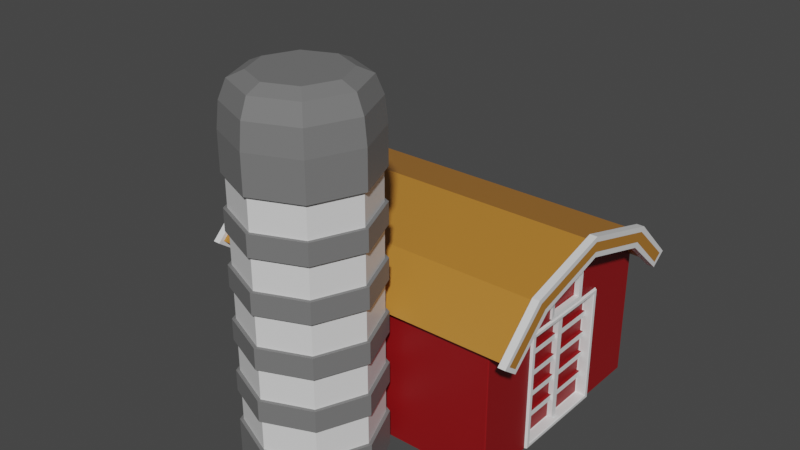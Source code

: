 # Source: A_Granary_model.blend  (saved by Blender 3.0.42; exported with 4.5.12 LTS)
import bpy
from mathutils import Matrix  # noqa: F401  (used for matrix-valued properties, if any)

bpy.ops.wm.read_factory_settings(use_empty=True)
scene = bpy.context.scene
scene.name = 'Scene'

# ---- collections
col_collection = bpy.data.collections.new('Collection'); scene.collection.children.link(col_collection)

# ---- materials (node trees are filled in below, after node groups)
mat_granary_red = bpy.data.materials.new('Granary Red')
mat_granary_red.use_transparent_shadow = False
mat_granary_white = bpy.data.materials.new('Granary White')
mat_granary_white.alpha_threshold = 0.0
mat_granary_white.use_transparent_shadow = False
mat_granary_white.line_color = (0.0, 0.0, 0.0, 1.0)
mat_granary_roof = bpy.data.materials.new('Granary Roof')
mat_granary_roof.alpha_threshold = 0.0
mat_granary_roof.use_transparent_shadow = False
mat_granary_roof.line_color = (0.0, 0.0, 0.0, 1.0)
mat_granary_grey = bpy.data.materials.new('Granary Grey')
mat_granary_grey.use_transparent_shadow = False

# ---- material node trees
mat_granary_red.use_nodes = True; mat_granary_red.node_tree.nodes.clear()
_N = mat_granary_red.node_tree.nodes; _L = mat_granary_red.node_tree.links
n0 = _N.new('ShaderNodeBsdfPrincipled'); n0.name = 'Principled BSDF'; n0.location = (10, 300)
n0.distribution = 'GGX'
n0.subsurface_method = 'RANDOM_WALK_SKIN'
n0.inputs[0].default_value = (0.2641, 0.00413, 0.006215, 1.0)
n0.inputs[3].default_value = 1.45
n0.inputs[27].default_value = (0.0, 0.0, 0.0, 1.0)
n0.inputs[28].default_value = 1.0
n1 = _N.new('ShaderNodeOutputMaterial'); n1.name = 'Material Output'; n1.location = (300, 300)
_L.new(n0.outputs[0], n1.inputs[0])
n1.is_active_output = True
mat_granary_white.use_nodes = True; mat_granary_white.node_tree.nodes.clear()
_N = mat_granary_white.node_tree.nodes; _L = mat_granary_white.node_tree.links
n0 = _N.new('ShaderNodeOutputMaterial'); n0.name = 'Material Output'; n0.location = (300, 300)
n1 = _N.new('ShaderNodeBsdfPrincipled'); n1.name = 'Principled BSDF'; n1.location = (10, 300)
n1.distribution = 'GGX'
n1.subsurface_method = 'RANDOM_WALK_SKIN'
n1.inputs[2].default_value = 0.4
n1.inputs[3].default_value = 1.45
n1.inputs[27].default_value = (0.0, 0.0, 0.0, 1.0)
n1.inputs[28].default_value = 1.0
_L.new(n1.outputs[0], n0.inputs[0])
n0.is_active_output = True
mat_granary_roof.use_nodes = True; mat_granary_roof.node_tree.nodes.clear()
_N = mat_granary_roof.node_tree.nodes; _L = mat_granary_roof.node_tree.links
n0 = _N.new('ShaderNodeOutputMaterial'); n0.name = 'Material Output'; n0.location = (300, 300)
n1 = _N.new('ShaderNodeBsdfPrincipled'); n1.name = 'Principled BSDF'; n1.location = (10, 300)
n1.distribution = 'GGX'
n1.subsurface_method = 'RANDOM_WALK_SKIN'
n1.inputs[0].default_value = (0.4641, 0.1936, 0.02979, 1.0)
n1.inputs[2].default_value = 0.4
n1.inputs[3].default_value = 1.45
n1.inputs[27].default_value = (0.0, 0.0, 0.0, 1.0)
n1.inputs[28].default_value = 1.0
_L.new(n1.outputs[0], n0.inputs[0])
n0.is_active_output = True
mat_granary_grey.use_nodes = True; mat_granary_grey.node_tree.nodes.clear()
_N = mat_granary_grey.node_tree.nodes; _L = mat_granary_grey.node_tree.links
n0 = _N.new('ShaderNodeBsdfPrincipled'); n0.name = 'Principled BSDF'; n0.location = (10, 300)
n0.distribution = 'GGX'
n0.subsurface_method = 'RANDOM_WALK_SKIN'
n0.inputs[0].default_value = (0.1788, 0.1788, 0.1788, 1.0)
n0.inputs[3].default_value = 1.45
n0.inputs[27].default_value = (0.0, 0.0, 0.0, 1.0)
n0.inputs[28].default_value = 1.0
n1 = _N.new('ShaderNodeOutputMaterial'); n1.name = 'Material Output'; n1.location = (300, 300)
_L.new(n0.outputs[0], n1.inputs[0])
n1.is_active_output = True

# ---- world
world_world = bpy.data.worlds.new('World'); scene.world = world_world
world_world.use_nodes = True; world_world.node_tree.nodes.clear()
_N = world_world.node_tree.nodes; _L = world_world.node_tree.links
n0 = _N.new('ShaderNodeOutputWorld'); n0.name = 'World Output'; n0.location = (300, 300)
n1 = _N.new('ShaderNodeBackground'); n1.name = 'Background'; n1.location = (10, 300)
n1.inputs[0].default_value = (0.05088, 0.05088, 0.05088, 1.0)
_L.new(n1.outputs[0], n0.inputs[0])
n0.is_active_output = True
world_world.color = (0.05088, 0.05088, 0.05088)
world_world.use_sun_shadow = False
world_world.sun_shadow_jitter_overblur = 0.0

# ---- meshes
me_cube_001 = bpy.data.meshes.new('Cube.001')
me_cube_001.from_pydata([(-1.0, 0.4527, 0.8664), (-1.0, -0.4527, 0.8664), (0.1277, 0.9461, 0.5157), (-0.1277, 0.9461, 0.5157), (0.0, 1.0, 0.001442), (-1.0, -0.9943, 0.8664), (-0.9943, -1.0, 0.8664), (-1.0, -0.9943, 0.9978), (-0.9943, -1.0, 0.9943), (-0.9943, -0.9962, 1.004), (-0.9943, 1.0, 0.8664), (-1.0, 0.9943, 0.8664), (-1.0, 0.9943, 0.9978), (-0.9943, 0.9962, 1.004), (-0.9943, 1.0, 0.9943), (0.9943, -1.0, 0.8664), (1.0, -0.9943, 0.8664), (1.0, -0.9943, 0.9978), (0.9943, -0.9962, 1.004), (0.9943, -1.0, 0.9943), (1.0, 0.9943, 0.8664), (0.9943, 1.0, 0.8664), (0.9943, 0.9962, 1.004), (1.0, 0.9943, 0.9978), (0.9943, 1.0, 0.9943), (0.9943, 0.005365, 1.61), (0.9943, -0.005365, 1.61), (1.0, -2.328e-10, 1.606), (-0.9943, -0.005365, 1.61), (-0.9943, 0.005365, 1.61), (-1.0, 2.328e-10, 1.606), (-1.0, -0.6502, 1.386), (-0.9943, -0.6534, 1.391), (-1.0, 0.6502, 1.386), (-0.9943, 0.6534, 1.391), (1.0, 0.6502, 1.386), (0.9943, 0.6534, 1.391), (1.0, -0.6502, 1.386), (0.9943, -0.6534, 1.391), (1.0, 0.9943, -0.39), (0.9943, 0.9943, -0.3957), (0.9943, 1.0, -0.39), (-0.9943, 1.0, -0.39), (-0.9943, 0.9943, -0.3957), (-1.0, 0.9943, -0.39), (-0.9943, -0.9943, -0.3957), (-0.9943, -1.0, -0.39), (-1.0, -0.9943, -0.39), (0.9943, -0.9943, -0.3957), (1.0, -0.9943, -0.39), (0.9943, -1.0, -0.39), (1.0, -0.4057, 0.825), (1.0, -0.4113, 0.8194), (1.0, 0.4113, 0.8194), (1.0, 0.4057, 0.825), (-1.0, 0.4527, -0.39), (-0.9943, 0.4527, -0.3957), (-0.9943, -0.4527, -0.3957), (-1.0, -0.4527, -0.39), (1.0, -0.4113, -0.3486), (1.0, -0.4057, -0.3543), (1.0, 0.4057, -0.3543), (1.0, 0.4113, -0.3486), (1.006, 0.4471, 0.8664), (1.006, 0.4527, 0.8608), (1.0, 0.4584, 0.8721), (1.006, -0.4471, 0.8664), (1.0, -0.4584, 0.8721), (1.006, -0.4527, 0.8608), (1.006, -0.4527, -0.39), (1.0, -0.4584, -0.39), (0.9943, -0.4471, -0.3957), (1.006, 0.4527, -0.39), (0.9943, 0.4471, -0.3957), (1.0, 0.4584, -0.39), (0.9473, 0.4057, 0.825), (0.9417, 0.4057, 0.8194), (0.9473, 0.4113, 0.8194), (0.9473, -0.4057, 0.825), (0.9473, -0.4113, 0.8194), (0.9417, -0.4057, 0.8194), (0.9473, -0.4113, -0.3486), (0.9473, -0.4057, -0.3543), (0.9417, -0.4057, -0.3486), (0.9473, 0.4057, -0.3543), (0.9473, 0.4113, -0.3486), (0.9417, 0.4057, -0.3486), (1.01, 0.4527, 0.8608), (1.01, 0.4471, 0.8664), (1.015, 0.4471, 0.8608), (1.01, -0.4527, 0.8608), (1.015, -0.4471, 0.8608), (1.01, -0.4471, 0.8664), (1.01, -0.4471, -0.3957), (1.015, -0.4471, -0.39), (1.01, -0.4527, -0.39), (1.01, 0.4527, -0.39), (1.015, 0.4471, -0.39), (1.01, 0.4471, -0.3957), (1.01, 0.4057, 0.825), (1.01, 0.4113, 0.8194), (1.015, 0.417, 0.8307), (1.01, -0.4057, 0.825), (1.015, -0.417, 0.8307), (1.01, -0.4113, 0.8194), (1.01, -0.4113, -0.3486), (1.015, -0.417, -0.36), (1.01, -0.4057, -0.3543), (1.01, 0.4057, -0.3543), (1.015, 0.417, -0.36), (1.01, 0.4113, -0.3486), (0.0, 1.0, -0.39), (0.0, 0.9943, -0.3957), (1.0, 0.9943, 0.001442), (0.9943, 1.0, 0.001442), (0.9943, 1.0, 0.4693), (1.0, 0.9943, 0.4693), (-1.0, 0.9943, 0.4693), (-0.9943, 1.0, 0.4693), (-0.9943, 1.0, 0.001442), (-1.0, 0.9943, 0.001442), (-0.2994, 1.006, 0.06476), (-0.2938, 1.006, 0.07043), (-0.2872, 1.0, 0.06335), (-0.7006, 1.006, 0.06476), (-0.7128, 1.0, 0.06335), (-0.7062, 1.006, 0.07043), (-0.7062, 1.006, 0.4003), (-0.7128, 1.0, 0.4074), (-0.7006, 1.006, 0.4059), (-0.2938, 1.006, 0.4003), (-0.2994, 1.006, 0.4059), (-0.2872, 1.0, 0.4074), (0.7006, 1.006, 0.06476), (0.7062, 1.006, 0.07043), (0.7128, 1.0, 0.06335), (0.2994, 1.006, 0.06476), (0.2872, 1.0, 0.06335), (0.2938, 1.006, 0.07043), (0.2938, 1.006, 0.4003), (0.2872, 1.0, 0.4074), (0.2994, 1.006, 0.4059), (0.7062, 1.006, 0.4003), (0.7006, 1.006, 0.4059), (0.7128, 1.0, 0.4074), (-0.3253, 1.0, 0.09066), (-0.3197, 1.0, 0.09633), (-0.6803, 1.0, 0.09633), (-0.6747, 1.0, 0.09066), (-0.6803, 1.0, 0.3744), (-0.6747, 1.0, 0.38), (-0.3253, 1.0, 0.38), (-0.3197, 1.0, 0.3744), (0.6747, 1.0, 0.09066), (0.6803, 1.0, 0.09633), (0.3197, 1.0, 0.09633), (0.3253, 1.0, 0.09066), (0.3197, 1.0, 0.3744), (0.3253, 1.0, 0.38), (0.6747, 1.0, 0.38), (0.6803, 1.0, 0.3744), (-0.3253, 0.978, 0.09066), (-0.3253, 0.9724, 0.09633), (-0.3197, 0.978, 0.09633), (-0.6747, 0.978, 0.09066), (-0.6803, 0.978, 0.09633), (-0.6747, 0.9724, 0.09633), (-0.3197, 0.978, 0.3744), (-0.3253, 0.9724, 0.3744), (-0.3253, 0.978, 0.38), (-0.6803, 0.978, 0.3744), (-0.6747, 0.978, 0.38), (-0.6747, 0.9724, 0.3744), (0.6747, 0.978, 0.09066), (0.6747, 0.9724, 0.09633), (0.6803, 0.978, 0.09633), (0.3253, 0.978, 0.09066), (0.3197, 0.978, 0.09633), (0.3253, 0.9724, 0.09633), (0.6803, 0.978, 0.3744), (0.6747, 0.9724, 0.3744), (0.6747, 0.978, 0.38), (0.3197, 0.978, 0.3744), (0.3253, 0.978, 0.38), (0.3253, 0.9724, 0.3744), (-0.2938, 1.006, 0.07043), (-0.2994, 1.006, 0.06476), (-0.2994, 1.011, 0.07043), (-0.7006, 1.006, 0.06476), (-0.7062, 1.006, 0.07043), (-0.7006, 1.011, 0.07043), (-0.2994, 1.006, 0.4059), (-0.2938, 1.006, 0.4003), (-0.2994, 1.011, 0.4003), (-0.7062, 1.006, 0.4003), (-0.7006, 1.006, 0.4059), (-0.7006, 1.011, 0.4003), (0.7062, 1.006, 0.07043), (0.7006, 1.006, 0.06476), (0.7006, 1.011, 0.07043), (0.2994, 1.006, 0.06476), (0.2938, 1.006, 0.07043), (0.2994, 1.011, 0.07043), (0.7006, 1.006, 0.4059), (0.7062, 1.006, 0.4003), (0.7006, 1.011, 0.4003), (0.2938, 1.006, 0.4003), (0.2994, 1.006, 0.4059), (0.2994, 1.011, 0.4003), (-0.3197, 1.006, 0.09633), (-0.314, 1.011, 0.085), (-0.3253, 1.006, 0.09066), (-0.6803, 1.006, 0.09633), (-0.6747, 1.006, 0.09066), (-0.686, 1.011, 0.085), (-0.3197, 1.006, 0.3744), (-0.3253, 1.006, 0.38), (-0.314, 1.011, 0.3857), (-0.6803, 1.006, 0.3744), (-0.686, 1.011, 0.3857), (-0.6747, 1.006, 0.38), (0.6803, 1.006, 0.09633), (0.686, 1.011, 0.085), (0.6747, 1.006, 0.09066), (0.3197, 1.006, 0.09633), (0.3253, 1.006, 0.09066), (0.314, 1.011, 0.085), (0.6803, 1.006, 0.3744), (0.6747, 1.006, 0.38), (0.686, 1.011, 0.3857), (0.3197, 1.006, 0.3744), (0.314, 1.011, 0.3857), (0.3253, 1.006, 0.38), (0.9789, 0.02739, -0.3486), (0.9789, -0.02739, -0.3486), (0.9417, -0.02739, 0.8194), (0.9417, 0.02739, 0.8194), (0.9417, 0.02739, -0.3486), (0.9417, -0.02739, -0.3486), (0.9789, 0.02739, 0.8194), (0.9789, -0.02739, 0.8194), (0.1667, 1.0, 0.8664), (-0.1667, 1.0, 0.8664), (-0.1667, 1.0, 0.4693), (0.1667, 1.0, 0.4693), (0.1629, 1.0, 0.4342), (0.0, 1.0, 0.3026), (-0.1629, 1.0, 0.4342), (-0.1277, 0.9461, 0.82), (0.1277, 0.9461, 0.82), (0.1384, 0.9954, 0.8327), (0.1384, 0.9507, 0.8327), (-0.1384, 0.9507, 0.503), (-0.1384, 0.9954, 0.503), (0.1384, 0.9954, 0.503), (0.1384, 0.9507, 0.503), (-0.1384, 0.9507, 0.8327), (-0.1384, 0.9954, 0.8327), (0.9417, -0.4057, -0.1451), (0.9417, -0.4057, -0.08497), (0.9417, -0.4057, 0.08848), (0.9417, -0.4057, 0.1486), (0.9417, -0.4057, 0.3221), (0.9417, -0.4057, 0.3822), (0.9417, -0.4057, 0.5557), (0.9417, -0.4057, 0.6158), (0.9417, 0.4057, 0.6158), (0.9417, 0.4057, 0.5557), (0.9417, 0.4057, 0.3822), (0.9417, 0.4057, 0.3221), (0.9417, 0.4057, 0.1486), (0.9417, 0.4057, 0.08848), (0.9417, 0.4057, -0.08497), (0.9417, 0.4057, -0.1451), (0.9417, 0.02739, -0.1451), (0.9417, 0.02739, -0.08497), (0.9417, 0.02739, 0.08848), (0.9417, 0.02739, 0.1486), (0.9417, 0.02739, 0.3221), (0.9417, 0.02739, 0.3822), (0.9417, 0.02739, 0.5557), (0.9417, 0.02739, 0.6158), (0.9417, -0.02739, 0.6158), (0.9417, -0.02739, 0.5557), (0.9417, -0.02739, 0.3822), (0.9417, -0.02739, 0.3221), (0.9417, -0.02739, 0.1486), (0.9417, -0.02739, 0.08848), (0.9417, -0.02739, -0.08497), (0.9417, -0.02739, -0.1451), (0.9631, 0.02739, 0.6158), (0.9631, 0.02739, 0.5557), (0.9631, 0.4057, 0.5557), (0.9631, 0.4057, 0.6158), (0.9631, 0.02739, 0.3822), (0.9631, 0.02739, 0.3221), (0.9631, 0.4057, 0.3221), (0.9631, 0.4057, 0.3822), (0.9631, 0.02739, 0.1486), (0.9631, 0.02739, 0.08848), (0.9631, 0.4057, 0.08848), (0.9631, 0.4057, 0.1486), (0.9631, 0.02739, -0.08497), (0.9631, 0.02739, -0.1451), (0.9631, 0.4057, -0.1451), (0.9631, 0.4057, -0.08497), (0.9631, -0.4057, 0.6158), (0.9631, -0.4057, 0.5557), (0.9631, -0.02739, 0.5557), (0.9631, -0.02739, 0.6158), (0.9631, -0.4057, 0.3822), (0.9631, -0.4057, 0.3221), (0.9631, -0.02739, 0.3221), (0.9631, -0.02739, 0.3822), (0.9631, -0.4057, 0.1486), (0.9631, -0.4057, 0.08848), (0.9631, -0.02739, 0.08848), (0.9631, -0.02739, 0.1486), (0.9631, -0.4057, -0.08497), (0.9631, -0.4057, -0.1451), (0.9631, -0.02739, -0.1451), (0.9631, -0.02739, -0.08497), (0.9742, -0.1617, 0.9431), (0.9742, 0.1595, 0.9431), (1.017, -0.2107, 1.294), (1.017, 0.2086, 1.294), (1.017, 0.2086, 0.8966), (1.017, -0.2107, 0.8966), (0.9742, 0.1595, 1.247), (0.9742, -0.1617, 1.247), (1.013, -0.1752, 1.26), (0.9778, -0.1752, 1.26), (0.9778, 0.173, 0.9303), (1.013, 0.173, 0.9303), (1.013, -0.1752, 0.9303), (0.9778, -0.1752, 0.9303), (0.9778, 0.173, 1.26), (1.013, 0.173, 1.26), (1.0, 0.2036, 0.9024), (1.0, 0.2036, 0.9227), (1.0, 0.2003, 1.272), (1.0, -7.713e-11, 1.288), (1.0, -0.2003, 1.272), (1.0, -0.2036, 0.9227), (1.0, -0.2036, 0.9024), (1.0, -0.152, 0.9072), (1.0, 0.152, 0.9072), (0.9977, -0.2107, 1.294), (0.9977, 0.2086, 1.294), (0.9977, 0.2086, 0.8966), (0.9977, -0.2107, 0.8966), (1.179, 1.075, 1.033), (1.179, -1.075, 1.033), (-1.179, 1.075, 1.033), (-1.179, -1.075, 1.033), (1.179, 2.98e-08, 1.678), (-1.179, 2.98e-08, 1.678), (-1.179, -0.7087, 1.44), (-1.179, 0.7087, 1.44), (1.179, 0.7087, 1.44), (1.179, -0.7087, 1.44), (1.179, 1.0, 0.9662), (1.179, -1.0, 0.9662), (-1.179, 1.0, 0.9662), (-1.179, -1.0, 0.9662), (1.179, 2.98e-08, 1.578), (-1.179, 2.98e-08, 1.578), (-1.179, -0.6534, 1.357), (-1.179, 0.6534, 1.357), (1.179, 0.6534, 1.357), (1.179, -0.6534, 1.357), (-1.179, 2.98e-08, 1.732), (-1.179, 0.738, 1.485), (-1.179, 1.128, 1.03), (1.179, 2.98e-08, 1.732), (-1.179, -0.738, 1.485), (-1.179, -1.128, 1.03), (1.179, -0.738, 1.485), (1.179, -1.128, 1.03), (1.179, 1.128, 1.03), (1.179, 0.738, 1.485), (-1.128, 2.98e-08, 1.678), (1.128, 2.98e-08, 1.678), (-1.128, 0.7087, 1.44), (1.128, 0.7087, 1.44), (1.128, -0.7087, 1.44), (-1.128, -0.7087, 1.44), (1.128, -1.075, 1.033), (-1.128, -1.075, 1.033), (-1.128, 1.075, 1.033), (1.128, 1.075, 1.033), (1.128, 2.98e-08, 1.578), (-1.128, 2.98e-08, 1.578), (1.128, 0.6534, 1.357), (-1.128, 0.6534, 1.357), (-1.128, -0.6534, 1.357), (1.128, -0.6534, 1.357), (-1.128, -1.0, 0.9662), (1.128, -1.0, 0.9662), (1.128, 1.0, 0.9662), (-1.128, 1.0, 0.9662), (1.179, 0.6239, 1.312), (1.179, 0.9968, 0.913), (1.179, -0.9968, 0.913), (1.179, -0.6239, 1.312), (-1.179, -0.9968, 0.913), (-1.179, -0.6239, 1.312), (1.179, 2.98e-08, 1.525), (-1.179, 0.9968, 0.913), (-1.179, 0.6239, 1.312), (-1.179, 2.98e-08, 1.525), (1.128, 1.128, 1.03), (1.128, 0.9968, 0.913), (-1.128, 0.9968, 0.913), (-1.128, 1.128, 1.03), (-1.128, -1.128, 1.03), (-1.128, -0.9968, 0.913), (1.128, -0.9968, 0.913), (1.128, -1.128, 1.03), (-1.128, -0.6239, 1.312), (1.128, -0.6239, 1.312), (-1.128, 0.6239, 1.312), (1.128, 0.6239, 1.312), (1.128, 2.98e-08, 1.525), (-1.128, 2.98e-08, 1.525), (-1.128, -0.738, 1.485), (1.128, -0.738, 1.485), (-1.128, 0.738, 1.485), (1.128, 0.738, 1.485), (1.128, 2.98e-08, 1.732), (-1.128, 2.98e-08, 1.732), (0.0, -0.9181, -0.3891), (0.3256, -1.088, -0.3891), (0.4605, -1.497, -0.3891), (0.3256, -1.907, -0.3891), (-4.026e-08, -2.077, -0.3891), (-0.3256, -1.907, -0.3891), (-0.4605, -1.497, -0.3891), (-0.3256, -1.088, -0.3891), (1.987e-09, -1.129, 3.371), (0.0, -0.9181, 2.87), (1.716e-09, -1.002, 3.304), (8.578e-10, -0.9405, 3.121), (0.2073, -1.237, 3.371), (0.3256, -1.088, 2.87), (0.2787, -1.147, 3.304), (0.3131, -1.104, 3.121), (0.2932, -1.497, 3.371), (0.4605, -1.497, 2.87), (0.3941, -1.497, 3.304), (0.4427, -1.497, 3.121), (0.2073, -1.758, 3.371), (0.3256, -1.907, 2.87), (0.2787, -1.848, 3.304), (0.3131, -1.891, 3.121), (-3.792e-08, -1.866, 3.371), (-4.026e-08, -2.077, 2.87), (-4.074e-08, -1.993, 3.304), (-4.032e-08, -2.054, 3.121), (-0.2073, -1.758, 3.371), (-0.3256, -1.907, 2.87), (-0.2787, -1.848, 3.304), (-0.3131, -1.891, 3.121), (-0.2932, -1.497, 3.371), (-0.4605, -1.497, 2.87), (-0.3941, -1.497, 3.304), (-0.4427, -1.497, 3.121), (-0.2073, -1.237, 3.371), (-0.3256, -1.088, 2.87), (-0.2787, -1.147, 3.304), (-0.3131, -1.104, 3.121), (-0.4367, -1.497, 1.403), (-0.4367, -1.497, 1.078), (-0.3088, -1.109, 0.5346), (-0.3088, -1.109, 0.8599), (-0.4367, -1.497, 0.8599), (-0.4367, -1.497, 0.5346), (-0.3088, -1.109, -0.008567), (-0.3088, -1.109, 0.3167), (-0.4367, -1.497, 0.3167), (-0.4367, -1.497, -0.008568), (9.789e-10, -0.9481, 2.489), (4.895e-10, -0.9481, 2.164), (9.789e-10, -0.9481, 1.946), (4.895e-10, -0.9481, 1.621), (9.789e-10, -0.9481, 1.403), (4.895e-10, -0.9481, 1.078), (9.789e-10, -0.9481, 0.8599), (4.895e-10, -0.9481, 0.5346), (9.789e-10, -0.9481, 0.3167), (4.895e-10, -0.9481, -0.008567), (0.4367, -1.497, 2.164), (0.4367, -1.497, 2.489), (0.3088, -1.109, 2.489), (0.3088, -1.109, 2.164), (0.4367, -1.497, 1.621), (0.4367, -1.497, 1.946), (0.3088, -1.109, 1.946), (0.3088, -1.109, 1.621), (0.4367, -1.497, 1.078), (0.4367, -1.497, 1.403), (0.3088, -1.109, 1.403), (0.3088, -1.109, 1.078), (0.4367, -1.497, 0.5346), (0.4367, -1.497, 0.8599), (0.3088, -1.109, 0.8599), (0.3088, -1.109, 0.5346), (0.4367, -1.497, -0.008568), (0.4367, -1.497, 0.3167), (0.3088, -1.109, 0.3167), (0.3088, -1.109, -0.008568), (0.0, -0.9181, -0.008567), (0.0, -0.9181, 0.3167), (0.0, -0.9181, 0.5346), (0.0, -0.9181, 0.8599), (0.0, -0.9181, 1.078), (0.0, -0.9181, 1.403), (0.0, -0.9181, 1.621), (0.0, -0.9181, 1.946), (0.0, -0.9181, 2.164), (0.0, -0.9181, 2.489), (0.3256, -1.088, 2.164), (0.3256, -1.088, 2.489), (0.3256, -1.088, 1.621), (0.3256, -1.088, 1.946), (0.3256, -1.088, 1.078), (0.3256, -1.088, 1.403), (0.3256, -1.088, 0.5346), (0.3256, -1.088, 0.8599), (0.3256, -1.088, -0.008568), (0.3256, -1.088, 0.3167), (-0.3256, -1.088, 0.3167), (-0.3256, -1.088, -0.008567), (-0.3256, -1.088, 0.8599), (-0.3256, -1.088, 0.5346), (-0.3256, -1.088, 1.403), (-0.3256, -1.088, 1.078), (-0.3256, -1.088, 1.946), (-0.3256, -1.088, 1.621), (-0.3256, -1.088, 2.489), (-0.3256, -1.088, 2.164), (0.4605, -1.497, 2.489), (0.4605, -1.497, 2.164), (0.4605, -1.497, 1.946), (0.4605, -1.497, 1.621), (0.4605, -1.497, 1.403), (0.4605, -1.497, 1.078), (0.4605, -1.497, 0.8599), (0.4605, -1.497, 0.5346), (0.4605, -1.497, 0.3167), (0.4605, -1.497, -0.008568), (0.3256, -1.907, 2.164), (0.3256, -1.907, 2.489), (0.3256, -1.907, 1.621), (0.3256, -1.907, 1.946), (0.3256, -1.907, 1.078), (0.3256, -1.907, 1.403), (0.3256, -1.907, 0.5346), (0.3256, -1.907, 0.8599), (0.3256, -1.907, -0.008568), (0.3256, -1.907, 0.3167), (-4.026e-08, -2.077, 2.164), (-4.026e-08, -2.077, 2.489), (-4.026e-08, -2.077, 1.621), (-4.026e-08, -2.077, 1.946), (-4.026e-08, -2.077, 1.078), (-4.026e-08, -2.077, 1.403), (-4.026e-08, -2.077, 0.5346), (-4.026e-08, -2.077, 0.8599), (-4.026e-08, -2.077, -0.008568), (-4.026e-08, -2.077, 0.3167), (-0.3256, -1.907, 2.164), (-0.3256, -1.907, 2.489), (-0.3256, -1.907, 1.621), (-0.3256, -1.907, 1.946), (-0.3256, -1.907, 1.078), (-0.3256, -1.907, 1.403), (-0.3256, -1.907, 0.5346), (-0.3256, -1.907, 0.8599), (-0.3256, -1.907, -0.008568), (-0.3256, -1.907, 0.3167), (-0.4605, -1.497, 2.164), (-0.4605, -1.497, 2.489), (-0.4605, -1.497, 1.621), (-0.4605, -1.497, 1.946), (-0.4605, -1.497, 1.078), (-0.4605, -1.497, 1.403), (-0.4605, -1.497, 0.5346), (-0.4605, -1.497, 0.8599), (-0.4605, -1.497, -0.008568), (-0.4605, -1.497, 0.3167), (-0.3088, -1.109, 1.403), (-0.3088, -1.109, 1.078), (-0.4367, -1.497, 1.621), (-0.4367, -1.497, 1.946), (-0.3088, -1.109, 1.946), (-0.3088, -1.109, 1.621), (-0.4367, -1.497, 2.164), (-0.4367, -1.497, 2.489), (-0.3088, -1.109, 2.489), (-0.3088, -1.109, 2.164), (-0.3088, -1.886, -0.008568), (-0.3088, -1.886, 0.3167), (-0.3088, -1.886, 0.5346), (-0.3088, -1.886, 0.8599), (-0.3088, -1.886, 1.078), (-0.3088, -1.886, 1.403), (-0.3088, -1.886, 1.621), (-0.3088, -1.886, 1.946), (-0.3088, -1.886, 2.164), (-0.3088, -1.886, 2.489), (-3.977e-08, -2.047, -0.008568), (-3.977e-08, -2.047, 0.3167), (-3.977e-08, -2.047, 0.5346), (-3.977e-08, -2.047, 0.8599), (-3.977e-08, -2.047, 1.078), (-3.977e-08, -2.047, 1.403), (-3.977e-08, -2.047, 1.621), (-3.977e-08, -2.047, 1.946), (-3.977e-08, -2.047, 2.164), (-3.977e-08, -2.047, 2.489), (0.3088, -1.886, -0.008568), (0.3088, -1.886, 0.3167), (0.3088, -1.886, 0.5346), (0.3088, -1.886, 0.8599), (0.3088, -1.886, 1.078), (0.3088, -1.886, 1.403), (0.3088, -1.886, 1.621), (0.3088, -1.886, 1.946), (0.3088, -1.886, 2.164), (0.3088, -1.886, 2.489)], [], [(247, 246, 4, 123, 132), (10, 14, 24, 21, 241, 242), (43, 112, 40, 73, 56), (0, 11, 117, 120, 44, 55), (57, 71, 48, 45), (20, 65, 74, 39, 113, 116), (32, 38, 26, 28), (324, 325, 348, 347), (4, 114, 41, 111), (29, 25, 36, 34), (15, 19, 8, 6), (54, 51, 78, 75), (63, 66, 92, 88), (71, 57, 56, 73), (38, 32, 9, 18), (61, 60, 107, 108), (82, 84, 86, 237, 238, 83), (60, 61, 84, 82), (103, 101, 89, 91), (115, 114, 135, 144), (109, 106, 94, 97), (71, 73, 98, 93), (22, 13, 34, 36), (119, 4, 111, 42), (156, 153, 223, 225), (157, 155, 224, 230), (10, 242, 243, 118), (121, 124, 188, 186), (3, 248, 249, 2), (4, 119, 125, 123), (130, 122, 185, 192), (4, 246, 245, 140, 137), (141, 143, 203, 207), (119, 118, 128, 125), (114, 4, 137, 135), (160, 154, 175, 179), (118, 243, 247, 132, 128), (148, 145, 211, 213), (129, 131, 191, 195), (153, 156, 176, 173), (138, 139, 206, 201), (152, 146, 163, 167), (126, 127, 194, 189), (174, 178, 184, 180), (187, 190, 214, 210), (149, 147, 212, 218), (159, 158, 232, 228), (154, 160, 227, 221), (151, 150, 220, 216), (162, 166, 172, 168), (146, 152, 215, 209), (193, 187, 210, 217), (196, 193, 217, 219), (199, 202, 226, 222), (190, 196, 219, 214), (205, 199, 222, 229), (208, 205, 229, 231), (202, 208, 231, 226), (133, 136, 200, 198), (147, 149, 170, 165), (145, 148, 164, 161), (155, 157, 182, 177), (150, 151, 169, 171), (158, 159, 181, 183), (245, 244, 115, 144, 140), (142, 134, 197, 204), (7, 8, 9), (12, 13, 14), (17, 18, 19), (22, 23, 24), (25, 26, 27), (28, 29, 30), (39, 40, 41), (42, 43, 44), (45, 46, 47), (48, 49, 50), (63, 64, 65), (66, 67, 68), (69, 70, 71), (72, 73, 74), (75, 76, 77), (78, 79, 80), (81, 82, 83), (84, 85, 86), (87, 88, 89), (90, 91, 92), (93, 94, 95), (96, 97, 98), (99, 100, 101), (102, 103, 104), (105, 106, 107), (108, 109, 110), (121, 122, 123), (124, 125, 126), (127, 128, 129), (130, 131, 132), (133, 134, 135), (136, 137, 138), (139, 140, 141), (142, 143, 144), (161, 162, 163), (164, 165, 166), (167, 168, 169), (170, 171, 172), (173, 174, 175), (176, 177, 178), (179, 180, 181), (182, 183, 184), (185, 186, 187), (188, 189, 190), (191, 192, 193), (194, 195, 196), (197, 198, 199), (200, 201, 202), (203, 204, 205), (206, 207, 208), (209, 210, 211), (212, 213, 214), (215, 216, 217), (218, 219, 220), (221, 222, 223), (224, 225, 226), (227, 228, 229), (230, 231, 232), (36, 25, 27, 35), (6, 8, 7, 5), (14, 10, 11, 12), (13, 22, 24, 14), (23, 20, 21, 24), (32, 28, 30, 31), (19, 15, 16, 17), (18, 9, 8, 19), (29, 34, 33, 30), (26, 38, 37, 27), (35, 23, 22, 36), (12, 33, 34, 13), (9, 32, 31, 7), (17, 37, 38, 18), (25, 29, 28, 26), (112, 43, 42, 111), (45, 48, 50, 46), (51, 54, 99, 102), (65, 67, 66, 63), (57, 45, 47, 58), (43, 56, 55, 44), (73, 40, 39, 74), (48, 71, 70, 49), (87, 64, 63, 88), (68, 90, 92, 66), (95, 69, 71, 93), (72, 96, 98, 73), (56, 57, 58, 55), (262, 261, 286, 285), (62, 85, 84, 61), (81, 59, 60, 82), (52, 79, 78, 51), (77, 53, 54, 75), (88, 92, 91, 89), (93, 98, 97, 94), (101, 103, 102, 99), (59, 105, 107, 60), (110, 62, 61, 108), (53, 100, 99, 54), (104, 52, 51, 102), (40, 112, 111, 41), (120, 117, 118, 119), (116, 113, 114, 115), (115, 21, 20, 116), (41, 114, 113, 39), (117, 11, 10, 118), (119, 42, 44, 120), (123, 125, 124, 121), (132, 123, 122, 130), (125, 128, 127, 126), (128, 132, 131, 129), (135, 137, 136, 133), (144, 135, 134, 142), (139, 138, 137, 140), (140, 144, 143, 141), (224, 155, 156, 225), (154, 221, 223, 153), (203, 143, 142, 204), (133, 198, 197, 134), (212, 147, 148, 213), (146, 209, 211, 145), (191, 131, 130, 192), (121, 186, 185, 122), (161, 164, 166, 162), (167, 163, 162, 168), (165, 170, 172, 166), (171, 169, 168, 172), (173, 176, 178, 174), (179, 175, 174, 180), (184, 178, 177, 182), (183, 181, 180, 184), (153, 173, 175, 154), (181, 159, 160, 179), (152, 167, 169, 151), (170, 149, 150, 171), (145, 161, 163, 146), (158, 183, 182, 157), (176, 156, 155, 177), (164, 148, 147, 165), (186, 188, 190, 187), (192, 185, 187, 193), (189, 194, 196, 190), (195, 191, 193, 196), (198, 200, 202, 199), (204, 197, 199, 205), (208, 202, 201, 206), (207, 203, 205, 208), (210, 214, 213, 211), (217, 210, 209, 215), (214, 219, 218, 212), (219, 217, 216, 220), (222, 226, 225, 223), (229, 222, 221, 227), (230, 224, 226, 231), (231, 229, 228, 232), (129, 195, 194, 127), (188, 124, 126, 189), (151, 216, 215, 152), (141, 207, 206, 139), (200, 136, 138, 201), (159, 228, 227, 160), (220, 150, 149, 218), (232, 158, 157, 230), (5, 7, 31, 30, 33, 12, 11, 0, 1), (237, 274, 275, 276, 277, 278, 279, 280, 281, 236, 239, 233), (106, 109, 108, 107), (236, 235, 240, 239), (75, 78, 80, 235, 236, 76), (238, 237, 233, 234), (243, 244, 245, 246, 247), (241, 244, 254, 250), (241, 21, 115, 244), (249, 248, 256, 251), (248, 3, 252, 256), (2, 249, 251, 255), (257, 250, 251, 256), (250, 254, 255, 251), (253, 257, 256, 252), (254, 253, 252, 255), (243, 242, 257, 253), (3, 2, 255, 252), (244, 243, 253, 254), (242, 241, 250, 257), (235, 282, 283, 284, 285, 286, 287, 288, 289, 238, 234, 240), (278, 277, 270, 269), (236, 281, 266, 76), (276, 275, 272, 271), (274, 237, 86, 273), (109, 101, 100, 110), (103, 106, 105, 104), (96, 87, 89, 97), (90, 95, 94, 91), (233, 239, 240, 234), (280, 279, 268, 267), (85, 77, 76, 266, 267, 268, 269, 270, 271, 272, 273, 86), (80, 265, 282, 235), (264, 263, 284, 283), (258, 83, 238, 289), (260, 259, 288, 287), (74, 65, 64, 72), (67, 70, 69, 68), (49, 16, 15, 50), (46, 6, 5, 47), (62, 53, 77, 85), (68, 69, 95, 90), (106, 103, 91, 94), (0, 55, 58, 1), (101, 109, 97, 89), (53, 62, 110, 100), (59, 52, 104, 105), (72, 64, 87, 96), (52, 59, 81, 79), (67, 16, 49, 70), (5, 1, 58, 47), (15, 6, 46, 50), (276, 271, 300, 299), (285, 284, 313, 312), (277, 276, 299, 298), (262, 285, 312, 311), (268, 279, 294, 297), (263, 262, 311, 310), (269, 268, 297, 296), (282, 265, 306, 309), (79, 81, 83, 258, 259, 260, 261, 262, 263, 264, 265, 80), (291, 292, 293, 290), (295, 296, 297, 294), (299, 300, 301, 298), (303, 304, 305, 302), (307, 308, 309, 306), (311, 312, 313, 310), (315, 316, 317, 314), (319, 320, 321, 318), (284, 263, 310, 313), (271, 270, 301, 300), (261, 260, 315, 314), (270, 277, 298, 301), (260, 287, 316, 315), (275, 274, 303, 302), (287, 286, 317, 316), (274, 273, 304, 303), (281, 280, 291, 290), (286, 261, 314, 317), (273, 272, 305, 304), (280, 267, 292, 291), (259, 258, 319, 318), (272, 275, 302, 305), (267, 266, 293, 292), (258, 289, 320, 319), (265, 264, 307, 306), (266, 281, 290, 293), (289, 288, 321, 320), (264, 283, 308, 307), (279, 278, 295, 294), (288, 259, 318, 321), (283, 282, 309, 308), (278, 269, 296, 295), (323, 328, 329, 322), (324, 327, 334, 330), (329, 328, 336, 331), (328, 323, 332, 336), (322, 329, 331, 335), (337, 330, 331, 336), (330, 334, 335, 331), (333, 337, 336, 332), (334, 333, 332, 335), (326, 325, 337, 333), (323, 322, 335, 332), (327, 326, 333, 334), (325, 324, 330, 337), (20, 23, 339, 338), (23, 35, 340, 339), (35, 27, 341, 340), (27, 37, 342, 341), (37, 17, 343, 342), (17, 16, 344, 343), (16, 67, 345, 344), (67, 65, 346, 345), (65, 20, 338, 346), (326, 327, 350, 349), (327, 324, 347, 350), (325, 326, 349, 348), (369, 365, 407, 401), (383, 389, 414, 427), (395, 397, 416, 419), (356, 357, 375, 371), (385, 387, 418, 426), (367, 366, 410, 406), (387, 398, 417, 418), (414, 373, 372, 427), (351, 359, 369, 361), (360, 352, 362, 370), (354, 357, 367, 364), (355, 360, 370, 365), (358, 353, 363, 368), (356, 358, 368, 366), (388, 386, 425, 415), (357, 356, 366, 367), (358, 356, 371, 372), (359, 355, 365, 369), (366, 368, 409, 410), (397, 388, 415, 416), (353, 358, 372, 373), (392, 395, 419, 424), (368, 363, 408, 409), (396, 391, 423, 420), (389, 400, 413, 414), (360, 355, 374, 377), (394, 392, 424, 421), (365, 370, 404, 407), (390, 399, 400, 389), (388, 397, 398, 387), (397, 395, 396, 398), (394, 400, 399, 393), (393, 391, 392, 394), (391, 396, 395, 392), (386, 388, 387, 385), (389, 383, 384, 390), (382, 384, 383, 381), (385, 382, 381, 386), (386, 381, 430, 425), (371, 430, 427, 372), (379, 411, 428, 380), (415, 376, 405, 416), (423, 422, 401, 407), (413, 421, 409, 408), (402, 401, 422, 412), (378, 418, 417, 403), (373, 414, 413, 408), (406, 410, 424, 419), (411, 379, 402, 412), (419, 416, 405, 406), (404, 403, 417, 420), (420, 423, 407, 404), (410, 409, 421, 424), (425, 375, 376, 415), (377, 426, 418, 378), (426, 377, 374, 429), (429, 374, 380, 428), (375, 425, 430, 371), (355, 359, 380, 374), (398, 396, 420, 417), (351, 361, 402, 379), (390, 384, 428, 411), (362, 352, 378, 403), (361, 369, 401, 402), (400, 394, 421, 413), (359, 351, 379, 380), (363, 353, 373, 408), (384, 382, 429, 428), (370, 362, 403, 404), (393, 399, 412, 422), (352, 360, 377, 378), (354, 364, 405, 376), (381, 383, 427, 430), (391, 393, 422, 423), (399, 390, 411, 412), (382, 385, 426, 429), (364, 367, 406, 405), (357, 354, 376, 375), (522, 444, 448, 541), (543, 542, 551, 554), (554, 551, 561, 564), (564, 561, 571, 574), (574, 571, 581, 584), (541, 448, 452, 552), (539, 468, 440, 520), (524, 521, 542, 543), (431, 432, 433, 434, 435, 436, 437, 438), (444, 440, 442, 446), (446, 442, 441, 445), (445, 441, 439, 443), (448, 444, 446, 450), (450, 446, 445, 449), (449, 445, 443, 447), (452, 448, 450, 454), (454, 450, 449, 453), (453, 449, 447, 451), (456, 452, 454, 458), (458, 454, 453, 457), (457, 453, 451, 455), (460, 456, 458, 462), (462, 458, 457, 461), (461, 457, 455, 459), (464, 460, 462, 466), (466, 462, 461, 465), (465, 461, 459, 463), (468, 464, 466, 470), (470, 466, 465, 469), (469, 465, 463, 467), (440, 468, 470, 442), (442, 470, 469, 441), (441, 469, 467, 439), (443, 439, 467, 463, 459, 455, 451, 447), (437, 589, 532, 438), (432, 529, 550, 433), (530, 527, 548, 549), (528, 525, 546, 547), (526, 523, 544, 545), (531, 534, 513, 512), (431, 511, 529, 432), (535, 538, 517, 516), (537, 540, 519, 518), (520, 440, 444, 522), (590, 587, 534, 531), (588, 585, 536, 533), (586, 583, 538, 535), (584, 581, 540, 537), (582, 464, 468, 539), (509, 508, 507, 510), (436, 579, 589, 437), (580, 577, 587, 590), (578, 575, 585, 588), (576, 573, 583, 586), (572, 460, 464, 582), (435, 569, 579, 436), (570, 567, 577, 580), (568, 565, 575, 578), (566, 563, 573, 576), (562, 456, 460, 572), (434, 559, 569, 435), (560, 557, 567, 570), (558, 555, 565, 568), (556, 553, 563, 566), (552, 452, 456, 562), (433, 550, 559, 434), (549, 548, 557, 560), (547, 546, 555, 558), (545, 544, 553, 556), (512, 513, 527, 530), (533, 536, 515, 514), (514, 515, 525, 528), (516, 517, 523, 526), (518, 519, 521, 524), (541, 552, 630, 492), (550, 529, 510, 507), (573, 563, 617, 607), (553, 544, 495, 627), (525, 515, 486, 502), (540, 581, 597, 600), (564, 574, 608, 618), (543, 554, 628, 496), (530, 549, 508, 509), (516, 526, 501, 485), (555, 546, 499, 625), (582, 539, 599, 598), (575, 565, 615, 605), (545, 556, 626, 500), (527, 513, 488, 506), (566, 576, 606, 616), (557, 548, 503, 623), (514, 528, 505, 487), (538, 583, 593, 596), (547, 558, 624, 504), (577, 567, 613, 603), (559, 550, 507, 621), (529, 511, 490, 510), (584, 537, 595, 594), (568, 578, 604, 614), (549, 560, 622, 508), (512, 530, 509, 489), (561, 551, 629, 619), (536, 585, 472, 592), (579, 569, 611, 601), (552, 562, 620, 630), (542, 521, 494, 491), (570, 580, 602, 612), (586, 535, 591, 471), (563, 553, 627, 617), (522, 541, 492, 493), (581, 571, 609, 597), (554, 564, 618, 628), (534, 587, 476, 473), (572, 582, 598, 610), (438, 532, 511, 431), (505, 504, 503, 506), (501, 500, 499, 502), (497, 496, 495, 498), (493, 492, 491, 494), (489, 509, 510, 490), (487, 505, 506, 488), (485, 501, 502, 486), (483, 497, 498, 484), (481, 493, 494, 482), (479, 478, 477, 480), (475, 474, 473, 476), (471, 591, 592, 472), (594, 595, 596, 593), (598, 599, 600, 597), (602, 479, 480, 601), (604, 475, 476, 603), (606, 471, 472, 605), (608, 594, 593, 607), (610, 598, 597, 609), (612, 602, 601, 611), (614, 604, 603, 613), (616, 606, 605, 615), (618, 608, 607, 617), (620, 610, 609, 619), (622, 612, 611, 621), (624, 614, 613, 623), (626, 616, 615, 625), (628, 618, 617, 627), (630, 620, 619, 629), (508, 622, 621, 507), (504, 624, 623, 503), (500, 626, 625, 499), (496, 628, 627, 495), (492, 630, 629, 491), (478, 489, 490, 477), (474, 487, 488, 473), (591, 485, 486, 592), (595, 483, 484, 596), (599, 481, 482, 600), (580, 590, 479, 602), (518, 524, 497, 483), (551, 542, 491, 629), (562, 572, 610, 620), (589, 579, 601, 480), (523, 517, 484, 498), (528, 547, 504, 505), (531, 512, 489, 478), (571, 561, 619, 609), (511, 532, 477, 490), (578, 588, 475, 604), (520, 522, 493, 481), (548, 527, 506, 503), (533, 514, 487, 474), (560, 570, 612, 622), (587, 577, 603, 476), (521, 519, 482, 494), (513, 534, 473, 488), (569, 559, 621, 611), (526, 545, 500, 501), (535, 516, 485, 591), (576, 586, 471, 606), (590, 531, 478, 479), (515, 536, 592, 486), (558, 568, 614, 624), (585, 575, 605, 472), (546, 525, 502, 499), (537, 518, 483, 595), (567, 557, 623, 613), (532, 589, 480, 477), (517, 538, 596, 484), (574, 584, 594, 608), (524, 543, 496, 497), (539, 520, 481, 599), (556, 566, 616, 626), (583, 573, 607, 593), (588, 533, 474, 475), (519, 540, 600, 482), (565, 555, 625, 615), (544, 523, 498, 495)])
me_cube_001.polygons.foreach_set('material_index', [0, 0, 1, 0, 1, 0, 0, 1, 0, 0, 0, 1, 1, 1, 0, 1, 1, 1, 1, 0, 1, 1, 0, 0, 1, 1, 0, 1, 0, 0, 1, 0, 1, 0, 0, 1, 0, 1, 1, 1, 1, 1, 1, 0, 1, 1, 1, 1, 1, 0, 1, 1, 1, 1, 1, 1, 1, 1, 1, 1, 1, 1, 1, 1, 0, 1, 0, 0, 0, 0, 0, 0, 0, 0, 0, 0, 1, 1, 1, 1, 1, 1, 1, 1, 1, 1, 1, 1, 1, 1, 1, 1, 1, 1, 1, 1, 1, 1, 1, 1, 0, 0, 0, 0, 0, 0, 0, 0, 1, 1, 1, 1, 1, 1, 1, 1, 1, 1, 1, 1, 1, 1, 1, 1, 0, 0, 0, 0, 0, 0, 0, 0, 0, 0, 0, 0, 0, 0, 0, 0, 0, 1, 1, 0, 0, 1, 1, 1, 1, 1, 1, 0, 0, 1, 1, 1, 1, 1, 1, 1, 1, 1, 1, 1, 0, 0, 0, 0, 0, 0, 0, 1, 1, 1, 1, 1, 1, 1, 1, 1, 1, 1, 1, 1, 1, 1, 1, 0, 0, 0, 0, 0, 0, 0, 0, 1, 1, 1, 1, 1, 1, 1, 1, 1, 1, 1, 1, 1, 1, 1, 1, 1, 1, 1, 1, 1, 1, 1, 1, 1, 1, 1, 1, 1, 1, 1, 1, 0, 1, 1, 1, 1, 1, 0, 1, 0, 0, 0, 0, 1, 1, 1, 1, 1, 0, 1, 1, 1, 0, 0, 0, 0, 1, 1, 1, 1, 1, 0, 1, 0, 0, 0, 0, 1, 1, 0, 0, 1, 1, 1, 0, 1, 1, 1, 1, 1, 0, 0, 0, 0, 1, 1, 0, 0, 1, 1, 0, 1, 1, 1, 1, 1, 1, 1, 1, 1, 0, 1, 1, 0, 0, 1, 1, 0, 1, 0, 1, 0, 1, 0, 1, 0, 1, 0, 1, 0, 1, 0, 1, 0, 0, 1, 0, 0, 0, 1, 1, 1, 1, 1, 0, 1, 1, 0, 0, 0, 0, 0, 0, 0, 0, 0, 1, 1, 1, 1, 1, 1, 1, 1, 1, 1, 1, 2, 2, 2, 2, 2, 2, 1, 2, 1, 2, 1, 1, 1, 1, 1, 1, 1, 1, 1, 1, 1, 1, 2, 2, 2, 2, 2, 2, 2, 2, 1, 1, 1, 1, 1, 1, 1, 1, 1, 1, 1, 1, 1, 1, 1, 1, 1, 1, 1, 1, 1, 1, 1, 1, 1, 1, 1, 1, 1, 1, 1, 1, 1, 1, 1, 1, 1, 1, 1, 1, 3, 3, 3, 3, 3, 3, 3, 3, 3, 3, 3, 3, 3, 3, 3, 3, 3, 3, 3, 3, 3, 3, 3, 3, 3, 3, 3, 3, 3, 3, 3, 3, 3, 3, 3, 3, 3, 3, 3, 3, 3, 3, 3, 3, 3, 3, 3, 3, 3, 1, 3, 3, 3, 3, 3, 3, 3, 3, 3, 3, 3, 3, 3, 3, 3, 3, 3, 3, 3, 3, 3, 3, 3, 3, 3, 3, 3, 3, 3, 3, 3, 3, 3, 3, 3, 3, 3, 3, 3, 3, 3, 3, 3, 3, 3, 3, 3, 3, 3, 3, 3, 3, 3, 3, 3, 3, 3, 3, 3, 3, 3, 3, 3, 3, 3, 1, 1, 1, 1, 1, 1, 1, 1, 1, 1, 1, 1, 1, 1, 1, 1, 1, 1, 1, 1, 1, 1, 1, 1, 1, 1, 1, 1, 1, 1, 1, 1, 1, 1, 1, 1, 1, 1, 1, 3, 3, 3, 3, 3, 3, 3, 3, 3, 3, 3, 3, 3, 3, 3, 3, 3, 3, 3, 3, 3, 3, 3, 3, 3, 3, 3, 3, 3, 3, 3, 3, 3, 3, 3, 3, 3, 3, 3, 3])
_uv = me_cube_001.uv_layers.new(name='UVMap')
_uv.uv.foreach_set('vector', [0.375, 0.3706, 0.375, 0.375, 0.375, 0.375, 0.375, 0.3673, 0.375, 0.3673, 0.375, 0.2507, 0.6144, 0.2507, 0.6144, 0.4993, 0.375, 0.4993, 0.375, 0.3958, 0.375, 0.3542, 0.1257, 0.5007, 0.25, 0.5007, 0.3743, 0.5007, 0.3743, 0.5691, 0.1257, 0.5684, 0.375, 0.1816, 0.375, 0.2493, 0.375, 0.2493, 0.375, 0.2493, 0.375, 0.2493, 0.375, 0.1816, 0.1257, 0.6816, 0.3743, 0.6809, 0.3743, 0.7493, 0.1257, 0.7493, 0.375, 0.5007, 0.375, 0.5677, 0.375, 0.5677, 0.375, 0.5007, 0.375, 0.5007, 0.375, 0.5007, 0.8743, 0.7067, 0.6257, 0.7067, 0.6257, 0.6257, 0.8743, 0.6257, 0.375, 0.3958, 0.375, 0.3542, 0.375, 0.3542, 0.375, 0.3958, 0.375, 0.375, 0.375, 0.4993, 0.375, 0.4993, 0.375, 0.375, 0.8743, 0.6243, 0.6257, 0.6243, 0.6257, 0.5433, 0.8743, 0.5433, 0.375, 0.7507, 0.6144, 0.7507, 0.6144, 0.9993, 0.375, 0.9993, 0.375, 0.5743, 0.375, 0.6757, 0.375, 0.6757, 0.375, 0.5743, 0.375, 0.5691, 0.375, 0.6809, 0.375, 0.6809, 0.375, 0.5691, 0.3743, 0.6809, 0.1257, 0.6816, 0.1257, 0.5684, 0.3743, 0.5691, 0.6257, 0.7067, 0.8743, 0.7067, 0.8743, 0.7495, 0.6257, 0.7495, 0.375, 0.5743, 0.375, 0.6757, 0.375, 0.6757, 0.375, 0.5743, 0.375, 0.6757, 0.375, 0.5743, 0.375, 0.5743, 0.375, 0.6216, 0.375, 0.6284, 0.375, 0.6757, 0.375, 0.6757, 0.375, 0.5743, 0.375, 0.5743, 0.375, 0.6757, 0.375, 0.6771, 0.375, 0.5729, 0.375, 0.5691, 0.375, 0.6809, 0.375, 0.4998, 0.375, 0.4998, 0.375, 0.4923, 0.375, 0.4923, 0.375, 0.5729, 0.375, 0.6771, 0.375, 0.6809, 0.375, 0.5691, 0.375, 0.6809, 0.375, 0.5691, 0.375, 0.5691, 0.375, 0.6809, 0.6257, 0.5005, 0.8743, 0.5005, 0.8743, 0.5433, 0.6257, 0.5433, 0.375, 0.2507, 0.375, 0.375, 0.375, 0.375, 0.375, 0.2507, 0.375, 0.3913, 0.375, 0.4837, 0.375, 0.4837, 0.375, 0.3913, 0.375, 0.3898, 0.375, 0.3898, 0.375, 0.3898, 0.375, 0.3898, 0.375, 0.2507, 0.375, 0.3542, 0.375, 0.3542, 0.375, 0.2507, 0.375, 0.3656, 0.375, 0.2594, 0.375, 0.2594, 0.375, 0.3656, 0.375, 0.3542, 0.375, 0.3542, 0.375, 0.3958, 0.375, 0.3958, 0.375, 0.375, 0.375, 0.2507, 0.375, 0.2577, 0.375, 0.3673, 0.375, 0.3671, 0.375, 0.3671, 0.375, 0.3671, 0.375, 0.3671, 0.375, 0.375, 0.375, 0.375, 0.375, 0.3794, 0.375, 0.3827, 0.375, 0.3827, 0.375, 0.3844, 0.375, 0.4906, 0.375, 0.4906, 0.375, 0.3844, 0.375, 0.2502, 0.375, 0.2502, 0.375, 0.2577, 0.375, 0.2577, 0.375, 0.4993, 0.375, 0.375, 0.375, 0.3827, 0.375, 0.4923, 0.375, 0.4852, 0.375, 0.4852, 0.375, 0.4852, 0.375, 0.4852, 0.375, 0.2507, 0.375, 0.3542, 0.375, 0.3706, 0.375, 0.3673, 0.375, 0.2577, 0.375, 0.2663, 0.375, 0.3587, 0.375, 0.3587, 0.375, 0.2663, 0.375, 0.2594, 0.375, 0.3656, 0.375, 0.3656, 0.375, 0.2594, 0.375, 0.4837, 0.375, 0.3913, 0.375, 0.3913, 0.375, 0.4837, 0.375, 0.3829, 0.375, 0.3829, 0.375, 0.3829, 0.375, 0.3829, 0.375, 0.3602, 0.375, 0.3602, 0.375, 0.3602, 0.375, 0.3602, 0.375, 0.2579, 0.375, 0.2579, 0.375, 0.2579, 0.375, 0.2579, 0.375, 0.4837, 0.375, 0.3913, 0.375, 0.3913, 0.375, 0.4837, 0.375, 0.3656, 0.375, 0.2594, 0.375, 0.2633, 0.375, 0.3617, 0.375, 0.2648, 0.375, 0.2648, 0.375, 0.2648, 0.375, 0.2648, 0.375, 0.4837, 0.375, 0.3913, 0.375, 0.3913, 0.375, 0.4837, 0.375, 0.4852, 0.375, 0.4852, 0.375, 0.4852, 0.375, 0.4852, 0.375, 0.3587, 0.375, 0.2663, 0.375, 0.2663, 0.375, 0.3587, 0.375, 0.3587, 0.375, 0.2663, 0.375, 0.2663, 0.375, 0.3587, 0.375, 0.3602, 0.375, 0.3602, 0.375, 0.3602, 0.375, 0.3602, 0.375, 0.3656, 0.375, 0.3656, 0.375, 0.3617, 0.375, 0.3617, 0.375, 0.2594, 0.375, 0.3656, 0.375, 0.3617, 0.375, 0.2633, 0.375, 0.4906, 0.375, 0.3844, 0.375, 0.3883, 0.375, 0.4867, 0.375, 0.2594, 0.375, 0.2594, 0.375, 0.2633, 0.375, 0.2633, 0.375, 0.4906, 0.375, 0.4906, 0.375, 0.4867, 0.375, 0.4867, 0.375, 0.3844, 0.375, 0.4906, 0.375, 0.4867, 0.375, 0.3883, 0.375, 0.3844, 0.375, 0.3844, 0.375, 0.3883, 0.375, 0.3883, 0.375, 0.4906, 0.375, 0.3844, 0.375, 0.3844, 0.375, 0.4906, 0.375, 0.2648, 0.375, 0.2648, 0.375, 0.2648, 0.375, 0.2648, 0.375, 0.3587, 0.375, 0.2663, 0.375, 0.2663, 0.375, 0.3587, 0.375, 0.3898, 0.375, 0.3898, 0.375, 0.3898, 0.375, 0.3898, 0.375, 0.2663, 0.375, 0.3587, 0.375, 0.3587, 0.375, 0.2663, 0.375, 0.3913, 0.375, 0.4837, 0.375, 0.4837, 0.375, 0.3913, 0.375, 0.3794, 0.375, 0.3958, 0.375, 0.4993, 0.375, 0.4923, 0.375, 0.3827, 0.375, 0.4921, 0.375, 0.4921, 0.375, 0.4921, 0.375, 0.4921, 0.621, 1.0, 0.6144, 1.0, 0.625, 0.9993, 0.875, 0.5002, 0.875, 0.5005, 0.8743, 0.5, 0.625, 0.7498, 0.625, 0.7495, 0.6257, 0.75, 0.6257, 0.5005, 0.625, 0.5002, 0.6257, 0.5, 0.6257, 0.6243, 0.6257, 0.6257, 0.6238, 0.625, 0.8743, 0.6257, 0.8743, 0.625, 0.875, 0.6252, 0.375, 0.5007, 0.375, 0.5007, 0.3743, 0.5, 0.1257, 0.5, 0.125, 0.5007, 0.125, 0.5007, 0.1257, 0.7493, 0.1257, 0.75, 0.125, 0.7493, 0.3743, 0.7493, 0.375, 0.7493, 0.3743, 0.75, 0.375, 0.5691, 0.375, 0.5684, 0.3781, 0.5677, 0.375, 0.6809, 0.375, 0.6823, 0.375, 0.6816, 0.375, 0.6816, 0.375, 0.6823, 0.375, 0.6809, 0.375, 0.5684, 0.3743, 0.5691, 0.375, 0.5677, 0.375, 0.5743, 0.375, 0.5743, 0.375, 0.5736, 0.375, 0.6757, 0.375, 0.6764, 0.375, 0.6757, 0.375, 0.6764, 0.375, 0.6757, 0.375, 0.6757, 0.375, 0.5743, 0.375, 0.5736, 0.375, 0.5743, 0.375, 0.5684, 0.375, 0.5691, 0.375, 0.5691, 0.375, 0.6816, 0.375, 0.6809, 0.375, 0.6809, 0.375, 0.6809, 0.375, 0.6809, 0.375, 0.6816, 0.375, 0.5684, 0.375, 0.5691, 0.375, 0.5691, 0.375, 0.5743, 0.375, 0.5736, 0.375, 0.5729, 0.375, 0.6757, 0.375, 0.6771, 0.375, 0.6764, 0.375, 0.6764, 0.375, 0.6771, 0.375, 0.6757, 0.375, 0.5743, 0.375, 0.5729, 0.375, 0.5736, 0.375, 0.3656, 0.375, 0.3671, 0.375, 0.3673, 0.375, 0.2594, 0.375, 0.2577, 0.375, 0.2579, 0.375, 0.2579, 0.375, 0.2577, 0.375, 0.2594, 0.375, 0.3671, 0.375, 0.3656, 0.375, 0.3673, 0.375, 0.4906, 0.375, 0.4921, 0.375, 0.4923, 0.375, 0.3844, 0.375, 0.3827, 0.375, 0.3829, 0.375, 0.3829, 0.375, 0.3827, 0.375, 0.3844, 0.375, 0.4921, 0.375, 0.4906, 0.375, 0.4923, 0.375, 0.3587, 0.375, 0.3587, 0.375, 0.3602, 0.375, 0.2663, 0.375, 0.2648, 0.375, 0.2663, 0.375, 0.3602, 0.375, 0.3587, 0.375, 0.3587, 0.375, 0.2648, 0.375, 0.2663, 0.375, 0.2663, 0.375, 0.4837, 0.375, 0.4837, 0.375, 0.4852, 0.375, 0.3913, 0.375, 0.3898, 0.375, 0.3913, 0.375, 0.4852, 0.375, 0.4837, 0.375, 0.4837, 0.375, 0.3898, 0.375, 0.3913, 0.375, 0.3913, 0.375, 0.3671, 0.375, 0.3656, 0.375, 0.3656, 0.375, 0.2594, 0.375, 0.2579, 0.375, 0.2594, 0.375, 0.3656, 0.375, 0.3671, 0.375, 0.3656, 0.375, 0.2579, 0.375, 0.2594, 0.375, 0.2594, 0.375, 0.4921, 0.375, 0.4906, 0.375, 0.4906, 0.375, 0.3844, 0.375, 0.3829, 0.375, 0.3844, 0.375, 0.4906, 0.375, 0.4921, 0.375, 0.4906, 0.375, 0.3829, 0.375, 0.3844, 0.375, 0.3844, 0.375, 0.3602, 0.375, 0.3617, 0.375, 0.3587, 0.375, 0.2648, 0.375, 0.2663, 0.375, 0.2633, 0.375, 0.3602, 0.375, 0.3587, 0.375, 0.3617, 0.375, 0.2648, 0.375, 0.2633, 0.375, 0.2663, 0.375, 0.4852, 0.375, 0.4867, 0.375, 0.4837, 0.375, 0.3898, 0.375, 0.3913, 0.375, 0.3883, 0.375, 0.4852, 0.375, 0.4837, 0.375, 0.4867, 0.375, 0.3898, 0.375, 0.3883, 0.375, 0.3913, 0.6257, 0.5433, 0.6257, 0.6243, 0.6238, 0.625, 0.6233, 0.5437, 0.375, 0.9993, 0.6144, 0.9993, 0.621, 1.0, 0.375, 1.0, 0.6144, 0.2507, 0.375, 0.2507, 0.375, 0.2493, 0.6155, 0.2493, 0.625, 0.2507, 0.625, 0.4993, 0.6144, 0.4993, 0.6144, 0.2507, 0.6155, 0.5007, 0.375, 0.5007, 0.375, 0.4993, 0.6144, 0.4993, 0.625, 0.04332, 0.625, 0.1243, 0.6238, 0.125, 0.6233, 0.04373, 0.6144, 0.7507, 0.375, 0.7507, 0.375, 0.7493, 0.6155, 0.7493, 0.625, 0.7507, 0.625, 0.9993, 0.6144, 0.9993, 0.6144, 0.7507, 0.625, 0.1257, 0.625, 0.2067, 0.6233, 0.2063, 0.6238, 0.125, 0.6257, 0.6257, 0.6257, 0.7067, 0.6233, 0.7063, 0.6238, 0.625, 0.6233, 0.5437, 0.6155, 0.5007, 0.6257, 0.5005, 0.6257, 0.5433, 0.875, 0.5002, 0.875, 0.5432, 0.8743, 0.5433, 0.8743, 0.5005, 0.8743, 0.7495, 0.8743, 0.7067, 0.875, 0.7068, 0.875, 0.7498, 0.6155, 0.7493, 0.6233, 0.7063, 0.6257, 0.7067, 0.6257, 0.7495, 0.6257, 0.6243, 0.8743, 0.6243, 0.8743, 0.6257, 0.6257, 0.6257, 0.25, 0.5007, 0.1257, 0.5007, 0.1257, 0.5, 0.25, 0.5, 0.1257, 0.7493, 0.3743, 0.7493, 0.3743, 0.75, 0.1257, 0.75, 0.375, 0.6757, 0.375, 0.5743, 0.375, 0.5743, 0.375, 0.6757, 0.3781, 0.5677, 0.3781, 0.6823, 0.375, 0.6809, 0.375, 0.5691, 0.1257, 0.6816, 0.1257, 0.7493, 0.125, 0.7493, 0.125, 0.6816, 0.1257, 0.5007, 0.1257, 0.5684, 0.125, 0.5684, 0.125, 0.5007, 0.3743, 0.5691, 0.3743, 0.5007, 0.375, 0.5007, 0.375, 0.5677, 0.3743, 0.7493, 0.3743, 0.6809, 0.375, 0.6823, 0.375, 0.7493, 0.375, 0.5684, 0.375, 0.5684, 0.375, 0.5691, 0.375, 0.5691, 0.375, 0.6816, 0.375, 0.6816, 0.375, 0.6809, 0.375, 0.6809, 0.375, 0.6816, 0.375, 0.6816, 0.375, 0.6809, 0.375, 0.6809, 0.375, 0.5684, 0.375, 0.5684, 0.375, 0.5691, 0.375, 0.5691, 0.1257, 0.5684, 0.1257, 0.6816, 0.125, 0.6816, 0.125, 0.5684, 0.375, 0.6757, 0.375, 0.6757, 0.375, 0.6284, 0.375, 0.6284, 0.375, 0.5736, 0.375, 0.5736, 0.375, 0.5743, 0.375, 0.5743, 0.375, 0.6764, 0.375, 0.6764, 0.375, 0.6757, 0.375, 0.6757, 0.375, 0.6764, 0.375, 0.6764, 0.375, 0.6757, 0.375, 0.6757, 0.375, 0.5736, 0.375, 0.5736, 0.375, 0.5743, 0.375, 0.5743, 0.375, 0.5691, 0.375, 0.6809, 0.375, 0.6809, 0.375, 0.5691, 0.375, 0.6809, 0.375, 0.5691, 0.375, 0.5691, 0.375, 0.6809, 0.375, 0.5729, 0.375, 0.6771, 0.375, 0.6757, 0.375, 0.5743, 0.375, 0.6764, 0.375, 0.6764, 0.375, 0.6757, 0.375, 0.6757, 0.375, 0.5736, 0.375, 0.5736, 0.375, 0.5743, 0.375, 0.5743, 0.375, 0.5736, 0.375, 0.5736, 0.375, 0.5743, 0.375, 0.5743, 0.375, 0.6764, 0.375, 0.6764, 0.375, 0.6757, 0.375, 0.6757, 0.3743, 0.5007, 0.25, 0.5007, 0.25, 0.5, 0.3743, 0.5, 0.375, 0.2493, 0.375, 0.2493, 0.375, 0.2502, 0.375, 0.2502, 0.375, 0.5007, 0.375, 0.5007, 0.375, 0.4998, 0.375, 0.4998, 0.375, 0.4993, 0.375, 0.4993, 0.375, 0.5007, 0.375, 0.5007, 0.375, 0.4993, 0.375, 0.4993, 0.375, 0.5007, 0.375, 0.5007, 0.375, 0.2493, 0.375, 0.2493, 0.375, 0.2507, 0.375, 0.2507, 0.375, 0.2507, 0.375, 0.2507, 0.375, 0.2493, 0.375, 0.2493, 0.375, 0.3673, 0.375, 0.2577, 0.375, 0.2594, 0.375, 0.3656, 0.375, 0.3673, 0.375, 0.3673, 0.375, 0.3671, 0.375, 0.3671, 0.375, 0.2577, 0.375, 0.2577, 0.375, 0.2579, 0.375, 0.2579, 0.375, 0.2577, 0.375, 0.3673, 0.375, 0.3656, 0.375, 0.2594, 0.375, 0.4923, 0.375, 0.3827, 0.375, 0.3844, 0.375, 0.4906, 0.375, 0.4923, 0.375, 0.4923, 0.375, 0.4921, 0.375, 0.4921, 0.375, 0.3829, 0.375, 0.3829, 0.375, 0.3827, 0.375, 0.3827, 0.375, 0.3827, 0.375, 0.4923, 0.375, 0.4906, 0.375, 0.3844, 0.375, 0.3898, 0.375, 0.3898, 0.375, 0.3913, 0.375, 0.3913, 0.375, 0.4852, 0.375, 0.4852, 0.375, 0.4837, 0.375, 0.4837, 0.375, 0.4906, 0.375, 0.4906, 0.375, 0.4921, 0.375, 0.4921, 0.375, 0.4906, 0.375, 0.4906, 0.375, 0.4921, 0.375, 0.4921, 0.375, 0.2648, 0.375, 0.2648, 0.375, 0.2663, 0.375, 0.2663, 0.375, 0.3602, 0.375, 0.3602, 0.375, 0.3587, 0.375, 0.3587, 0.375, 0.3656, 0.375, 0.3656, 0.375, 0.3671, 0.375, 0.3671, 0.375, 0.3656, 0.375, 0.3656, 0.375, 0.3671, 0.375, 0.3671, 0.375, 0.3587, 0.375, 0.2663, 0.375, 0.2663, 0.375, 0.3587, 0.375, 0.3602, 0.375, 0.3602, 0.375, 0.3587, 0.375, 0.3587, 0.375, 0.2648, 0.375, 0.2648, 0.375, 0.2663, 0.375, 0.2663, 0.375, 0.2663, 0.375, 0.3587, 0.375, 0.3587, 0.375, 0.2663, 0.375, 0.4837, 0.375, 0.3913, 0.375, 0.3913, 0.375, 0.4837, 0.375, 0.4852, 0.375, 0.4852, 0.375, 0.4837, 0.375, 0.4837, 0.375, 0.3913, 0.375, 0.3913, 0.375, 0.3898, 0.375, 0.3898, 0.375, 0.3913, 0.375, 0.4837, 0.375, 0.4837, 0.375, 0.3913, 0.375, 0.4837, 0.375, 0.4837, 0.375, 0.4852, 0.375, 0.4852, 0.375, 0.4837, 0.375, 0.4837, 0.375, 0.4852, 0.375, 0.4852, 0.375, 0.3602, 0.375, 0.3602, 0.375, 0.3587, 0.375, 0.3587, 0.375, 0.2648, 0.375, 0.2648, 0.375, 0.2663, 0.375, 0.2663, 0.375, 0.3587, 0.375, 0.3587, 0.375, 0.3602, 0.375, 0.3602, 0.375, 0.3913, 0.375, 0.3913, 0.375, 0.3898, 0.375, 0.3898, 0.375, 0.3913, 0.375, 0.3913, 0.375, 0.3898, 0.375, 0.3898, 0.375, 0.2663, 0.375, 0.2663, 0.375, 0.2648, 0.375, 0.2648, 0.375, 0.3656, 0.375, 0.2594, 0.375, 0.2594, 0.375, 0.3656, 0.375, 0.3671, 0.375, 0.3671, 0.375, 0.3656, 0.375, 0.3656, 0.375, 0.2579, 0.375, 0.2579, 0.375, 0.2594, 0.375, 0.2594, 0.375, 0.2594, 0.375, 0.3656, 0.375, 0.3656, 0.375, 0.2594, 0.375, 0.4906, 0.375, 0.3844, 0.375, 0.3844, 0.375, 0.4906, 0.375, 0.4921, 0.375, 0.4921, 0.375, 0.4906, 0.375, 0.4906, 0.375, 0.3844, 0.375, 0.3844, 0.375, 0.3829, 0.375, 0.3829, 0.375, 0.3844, 0.375, 0.4906, 0.375, 0.4906, 0.375, 0.3844, 0.375, 0.3617, 0.375, 0.2633, 0.375, 0.2663, 0.375, 0.3587, 0.375, 0.3617, 0.375, 0.3617, 0.375, 0.3602, 0.375, 0.3602, 0.375, 0.2633, 0.375, 0.2633, 0.375, 0.2648, 0.375, 0.2648, 0.375, 0.2633, 0.375, 0.3617, 0.375, 0.3587, 0.375, 0.2663, 0.375, 0.4867, 0.375, 0.3883, 0.375, 0.3913, 0.375, 0.4837, 0.375, 0.4867, 0.375, 0.4867, 0.375, 0.4852, 0.375, 0.4852, 0.375, 0.3898, 0.375, 0.3898, 0.375, 0.3883, 0.375, 0.3883, 0.375, 0.3883, 0.375, 0.4867, 0.375, 0.4837, 0.375, 0.3913, 0.375, 0.2594, 0.375, 0.2594, 0.375, 0.2579, 0.375, 0.2579, 0.375, 0.2594, 0.375, 0.2594, 0.375, 0.2579, 0.375, 0.2579, 0.375, 0.3587, 0.375, 0.3587, 0.375, 0.3602, 0.375, 0.3602, 0.375, 0.3844, 0.375, 0.3844, 0.375, 0.3829, 0.375, 0.3829, 0.375, 0.3844, 0.375, 0.3844, 0.375, 0.3829, 0.375, 0.3829, 0.375, 0.4837, 0.375, 0.4837, 0.375, 0.4852, 0.375, 0.4852, 0.375, 0.2663, 0.375, 0.2663, 0.375, 0.2648, 0.375, 0.2648, 0.375, 0.3913, 0.375, 0.3913, 0.375, 0.3898, 0.375, 0.3898, 0.375, 0.0007081, 0.6155, 0.0007081, 0.6233, 0.04373, 0.6238, 0.125, 0.6233, 0.2063, 0.6155, 0.2493, 0.375, 0.2493, 0.375, 0.1816, 0.375, 0.06841, 0.375, 0.6216, 0.375, 0.6216, 0.375, 0.6216, 0.375, 0.6216, 0.375, 0.6216, 0.375, 0.6216, 0.375, 0.6216, 0.375, 0.6216, 0.375, 0.6216, 0.375, 0.6216, 0.375, 0.6216, 0.375, 0.6216, 0.375, 0.6771, 0.375, 0.5729, 0.375, 0.5743, 0.375, 0.6757, 0.375, 0.6216, 0.375, 0.6284, 0.375, 0.6284, 0.375, 0.6216, 0.375, 0.5743, 0.375, 0.6757, 0.375, 0.6757, 0.375, 0.6284, 0.375, 0.6216, 0.375, 0.5743, 0.375, 0.6284, 0.375, 0.6216, 0.375, 0.6216, 0.375, 0.6284, 0.375, 0.3542, 0.375, 0.3958, 0.375, 0.3794, 0.375, 0.375, 0.375, 0.3706, 0.375, 0.3958, 0.375, 0.3958, 0.375, 0.3958, 0.375, 0.3958, 0.375, 0.3958, 0.375, 0.4993, 0.375, 0.4993, 0.375, 0.3958, 0.375, 0.3958, 0.375, 0.3542, 0.375, 0.3542, 0.375, 0.3958, 0.375, 0.3542, 0.375, 0.3542, 0.375, 0.3542, 0.375, 0.3542, 0.375, 0.3958, 0.375, 0.3958, 0.375, 0.3958, 0.375, 0.3958, 0.375, 0.3542, 0.375, 0.3958, 0.375, 0.3958, 0.375, 0.3542, 0.375, 0.3958, 0.375, 0.3958, 0.375, 0.3958, 0.375, 0.3958, 0.375, 0.3542, 0.375, 0.3542, 0.375, 0.3542, 0.375, 0.3542, 0.375, 0.3958, 0.375, 0.3542, 0.375, 0.3542, 0.375, 0.3958, 0.375, 0.3542, 0.375, 0.3542, 0.375, 0.3542, 0.375, 0.3542, 0.375, 0.3542, 0.375, 0.3958, 0.375, 0.3958, 0.375, 0.3542, 0.375, 0.3958, 0.375, 0.3542, 0.375, 0.3542, 0.375, 0.3958, 0.375, 0.3542, 0.375, 0.3958, 0.375, 0.3958, 0.375, 0.3542, 0.375, 0.6284, 0.375, 0.6284, 0.375, 0.6284, 0.375, 0.6284, 0.375, 0.6284, 0.375, 0.6284, 0.375, 0.6284, 0.375, 0.6284, 0.375, 0.6284, 0.375, 0.6284, 0.375, 0.6284, 0.375, 0.6284, 0.375, 0.6216, 0.375, 0.6216, 0.375, 0.5743, 0.375, 0.5743, 0.375, 0.6216, 0.375, 0.6216, 0.375, 0.5743, 0.375, 0.5743, 0.375, 0.6216, 0.375, 0.6216, 0.375, 0.5743, 0.375, 0.5743, 0.375, 0.6216, 0.375, 0.6216, 0.375, 0.5743, 0.375, 0.5743, 0.375, 0.5729, 0.375, 0.5729, 0.375, 0.5736, 0.375, 0.5736, 0.375, 0.6771, 0.375, 0.6771, 0.375, 0.6764, 0.375, 0.6764, 0.375, 0.5684, 0.375, 0.5684, 0.375, 0.5691, 0.375, 0.5691, 0.375, 0.6816, 0.375, 0.6816, 0.375, 0.6809, 0.375, 0.6809, 0.375, 0.6216, 0.375, 0.6216, 0.375, 0.6284, 0.375, 0.6284, 0.375, 0.6216, 0.375, 0.6216, 0.375, 0.5743, 0.375, 0.5743, 0.375, 0.5736, 0.375, 0.5736, 0.375, 0.5743, 0.375, 0.5743, 0.375, 0.5743, 0.375, 0.5743, 0.375, 0.5743, 0.375, 0.5743, 0.375, 0.5743, 0.375, 0.5743, 0.375, 0.5743, 0.375, 0.5743, 0.375, 0.6757, 0.375, 0.6757, 0.375, 0.6284, 0.375, 0.6284, 0.375, 0.6757, 0.375, 0.6757, 0.375, 0.6284, 0.375, 0.6284, 0.375, 0.6757, 0.375, 0.6757, 0.375, 0.6284, 0.375, 0.6284, 0.375, 0.6757, 0.375, 0.6757, 0.375, 0.6284, 0.375, 0.6284, 0.375, 0.5677, 0.375, 0.5677, 0.375, 0.5684, 0.375, 0.5684, 0.375, 0.6823, 0.375, 0.6823, 0.375, 0.6816, 0.375, 0.6816, 0.375, 0.7493, 0.375, 0.7493, 0.375, 0.7507, 0.375, 0.7507, 0.375, 0.0, 0.375, 0.0, 0.375, 0.0007081, 0.375, 0.0007081, 0.375, 0.5736, 0.375, 0.5736, 0.375, 0.5736, 0.375, 0.5736, 0.375, 0.6816, 0.375, 0.6816, 0.375, 0.6816, 0.375, 0.6816, 0.375, 0.6771, 0.375, 0.6771, 0.375, 0.6809, 0.375, 0.6809, 0.375, 0.1816, 0.375, 0.1816, 0.375, 0.06841, 0.375, 0.06841, 0.375, 0.5729, 0.375, 0.5729, 0.375, 0.5691, 0.375, 0.5691, 0.375, 0.5736, 0.375, 0.5736, 0.375, 0.5736, 0.375, 0.5736, 0.375, 0.6764, 0.375, 0.6764, 0.375, 0.6764, 0.375, 0.6764, 0.375, 0.5684, 0.375, 0.5684, 0.375, 0.5684, 0.375, 0.5684, 0.375, 0.6764, 0.375, 0.6764, 0.375, 0.6764, 0.375, 0.6764, 0.375, 0.6823, 0.375, 0.7493, 0.375, 0.7493, 0.375, 0.6823, 0.375, 0.0007081, 0.375, 0.06841, 0.375, 0.06841, 0.375, 0.0007081, 0.375, 0.7507, 0.375, 0.9993, 0.375, 0.9993, 0.375, 0.7507, 0.375, 0.6216, 0.375, 0.5743, 0.375, 0.5743, 0.375, 0.6216, 0.375, 0.6284, 0.375, 0.6284, 0.375, 0.6284, 0.375, 0.6284, 0.375, 0.6216, 0.375, 0.6216, 0.375, 0.6216, 0.375, 0.6216, 0.375, 0.6757, 0.375, 0.6284, 0.375, 0.6284, 0.375, 0.6757, 0.375, 0.5743, 0.375, 0.6216, 0.375, 0.6216, 0.375, 0.5743, 0.375, 0.6757, 0.375, 0.6757, 0.375, 0.6757, 0.375, 0.6757, 0.375, 0.5743, 0.375, 0.5743, 0.375, 0.5743, 0.375, 0.5743, 0.375, 0.6284, 0.375, 0.6757, 0.375, 0.6757, 0.375, 0.6284, 0.375, 0.6764, 0.375, 0.6764, 0.375, 0.6757, 0.375, 0.6757, 0.375, 0.6757, 0.375, 0.6757, 0.375, 0.6757, 0.375, 0.6757, 0.375, 0.6757, 0.375, 0.6757, 0.375, 0.6757, 0.375, 0.6757, 0.375, 0.6216, 0.375, 0.5743, 0.375, 0.5743, 0.375, 0.6216, 0.375, 0.6216, 0.375, 0.5743, 0.375, 0.5743, 0.375, 0.6216, 0.375, 0.6216, 0.375, 0.5743, 0.375, 0.5743, 0.375, 0.6216, 0.375, 0.6216, 0.375, 0.5743, 0.375, 0.5743, 0.375, 0.6216, 0.375, 0.6757, 0.375, 0.6284, 0.375, 0.6284, 0.375, 0.6757, 0.375, 0.6757, 0.375, 0.6284, 0.375, 0.6284, 0.375, 0.6757, 0.375, 0.6757, 0.375, 0.6284, 0.375, 0.6284, 0.375, 0.6757, 0.375, 0.6757, 0.375, 0.6284, 0.375, 0.6284, 0.375, 0.6757, 0.375, 0.6284, 0.375, 0.6757, 0.375, 0.6757, 0.375, 0.6284, 0.375, 0.5743, 0.375, 0.5743, 0.375, 0.5743, 0.375, 0.5743, 0.375, 0.6757, 0.375, 0.6757, 0.375, 0.6757, 0.375, 0.6757, 0.375, 0.5743, 0.375, 0.6216, 0.375, 0.6216, 0.375, 0.5743, 0.375, 0.6757, 0.375, 0.6284, 0.375, 0.6284, 0.375, 0.6757, 0.375, 0.6216, 0.375, 0.6216, 0.375, 0.6216, 0.375, 0.6216, 0.375, 0.6284, 0.375, 0.6284, 0.375, 0.6284, 0.375, 0.6284, 0.375, 0.6216, 0.375, 0.5743, 0.375, 0.5743, 0.375, 0.6216, 0.375, 0.6216, 0.375, 0.6216, 0.375, 0.6216, 0.375, 0.6216, 0.375, 0.6284, 0.375, 0.6757, 0.375, 0.6757, 0.375, 0.6284, 0.375, 0.5743, 0.375, 0.5743, 0.375, 0.5743, 0.375, 0.5743, 0.375, 0.6216, 0.375, 0.5743, 0.375, 0.5743, 0.375, 0.6216, 0.375, 0.6757, 0.375, 0.6757, 0.375, 0.6757, 0.375, 0.6757, 0.375, 0.5743, 0.375, 0.6216, 0.375, 0.6216, 0.375, 0.5743, 0.375, 0.5743, 0.375, 0.5743, 0.375, 0.5743, 0.375, 0.5743, 0.375, 0.6757, 0.375, 0.6284, 0.375, 0.6284, 0.375, 0.6757, 0.375, 0.6757, 0.375, 0.6757, 0.375, 0.6757, 0.375, 0.6757, 0.375, 0.5743, 0.375, 0.6216, 0.375, 0.6216, 0.375, 0.5743, 0.375, 0.6284, 0.375, 0.6284, 0.375, 0.6284, 0.375, 0.6284, 0.375, 0.6757, 0.375, 0.6284, 0.375, 0.6284, 0.375, 0.6757, 0.375, 0.6216, 0.375, 0.6216, 0.375, 0.6216, 0.375, 0.6216, 0.375, 0.6284, 0.375, 0.6757, 0.375, 0.6757, 0.375, 0.6284, 0.375, 0.6284, 0.375, 0.6284, 0.375, 0.6284, 0.375, 0.6284, 0.375, 0.6216, 0.375, 0.5743, 0.375, 0.5743, 0.375, 0.6216, 0.375, 0.3542, 0.375, 0.3542, 0.375, 0.3958, 0.375, 0.3958, 0.375, 0.3958, 0.375, 0.3958, 0.375, 0.3958, 0.375, 0.3958, 0.375, 0.3958, 0.375, 0.3542, 0.375, 0.3542, 0.375, 0.3958, 0.375, 0.3542, 0.375, 0.3542, 0.375, 0.3542, 0.375, 0.3542, 0.375, 0.3958, 0.375, 0.3958, 0.375, 0.3958, 0.375, 0.3958, 0.375, 0.3542, 0.375, 0.3958, 0.375, 0.3958, 0.375, 0.3542, 0.375, 0.3958, 0.375, 0.3958, 0.375, 0.3958, 0.375, 0.3958, 0.375, 0.3542, 0.375, 0.3542, 0.375, 0.3542, 0.375, 0.3542, 0.375, 0.3958, 0.375, 0.3542, 0.375, 0.3542, 0.375, 0.3958, 0.375, 0.3542, 0.375, 0.3542, 0.375, 0.3542, 0.375, 0.3542, 0.375, 0.3542, 0.375, 0.3958, 0.375, 0.3958, 0.375, 0.3542, 0.375, 0.3958, 0.375, 0.3542, 0.375, 0.3542, 0.375, 0.3958, 0.375, 0.3542, 0.375, 0.3958, 0.375, 0.3958, 0.375, 0.3542, 0.375, 0.5007, 0.6155, 0.5007, 0.5071, 0.5107, 0.4799, 0.5107, 0.6155, 0.5007, 0.6233, 0.5437, 0.5967, 0.5494, 0.5071, 0.5107, 0.6233, 0.5437, 0.6238, 0.625, 0.6057, 0.625, 0.5967, 0.5494, 0.6238, 0.625, 0.6233, 0.7063, 0.5967, 0.7006, 0.6057, 0.625, 0.6233, 0.7063, 0.6155, 0.7493, 0.5071, 0.7393, 0.5967, 0.7006, 0.6155, 0.7493, 0.375, 0.7493, 0.4799, 0.7393, 0.5071, 0.7393, 0.375, 0.7493, 0.3781, 0.6823, 0.4212, 0.6824, 0.4799, 0.7393, 0.3781, 0.6823, 0.3781, 0.5677, 0.4212, 0.5676, 0.4212, 0.6824, 0.3781, 0.5677, 0.375, 0.5007, 0.4799, 0.5107, 0.4212, 0.5676, 0.375, 0.3542, 0.375, 0.3958, 0.375, 0.3958, 0.375, 0.3542, 0.375, 0.3958, 0.375, 0.3958, 0.375, 0.3958, 0.375, 0.3958, 0.375, 0.3542, 0.375, 0.3542, 0.375, 0.3542, 0.375, 0.3542, 0.625, 0.5433, 0.625, 0.625, 0.625, 0.625, 0.625, 0.5433, 0.8696, 0.5433, 0.8696, 0.5, 0.8696, 0.5, 0.8696, 0.5433, 0.8696, 0.7067, 0.8696, 0.75, 0.8696, 0.75, 0.8696, 0.7067, 0.875, 0.625, 0.875, 0.7067, 0.875, 0.7067, 0.875, 0.625, 0.6304, 0.7067, 0.6304, 0.75, 0.6304, 0.75, 0.6304, 0.7067, 0.875, 0.7067, 0.875, 0.625, 0.875, 0.625, 0.875, 0.7067, 0.6304, 0.75, 0.6304, 0.75, 0.6304, 0.75, 0.6304, 0.75, 0.8696, 0.5, 0.875, 0.5, 0.875, 0.5433, 0.8696, 0.5433, 0.625, 0.5, 0.625, 0.5433, 0.625, 0.5433, 0.625, 0.5, 0.625, 0.7067, 0.625, 0.75, 0.625, 0.75, 0.625, 0.7067, 0.875, 0.75, 0.875, 0.7067, 0.875, 0.7067, 0.875, 0.75, 0.625, 0.625, 0.625, 0.7067, 0.625, 0.7067, 0.625, 0.625, 0.875, 0.5433, 0.875, 0.5, 0.875, 0.5, 0.875, 0.5433, 0.875, 0.625, 0.875, 0.5433, 0.875, 0.5433, 0.875, 0.625, 0.8696, 0.75, 0.8696, 0.7067, 0.8696, 0.7067, 0.8696, 0.75, 0.875, 0.7067, 0.875, 0.625, 0.875, 0.625, 0.875, 0.7067, 0.875, 0.5433, 0.875, 0.625, 0.875, 0.625, 0.875, 0.5433, 0.625, 0.5433, 0.625, 0.625, 0.625, 0.625, 0.625, 0.5433, 0.875, 0.625, 0.875, 0.5433, 0.875, 0.5433, 0.875, 0.625, 0.8696, 0.75, 0.8696, 0.75, 0.8696, 0.75, 0.8696, 0.75, 0.875, 0.5, 0.875, 0.5433, 0.875, 0.5433, 0.875, 0.5, 0.8696, 0.625, 0.8696, 0.7067, 0.8696, 0.7067, 0.8696, 0.625, 0.875, 0.5433, 0.875, 0.5, 0.875, 0.5, 0.875, 0.5433, 0.6304, 0.7067, 0.6304, 0.625, 0.6304, 0.625, 0.6304, 0.7067, 0.8696, 0.5, 0.8696, 0.5, 0.8696, 0.5, 0.8696, 0.5, 0.625, 0.7067, 0.625, 0.625, 0.625, 0.625, 0.625, 0.7067, 0.8696, 0.5433, 0.8696, 0.625, 0.8696, 0.625, 0.8696, 0.5433, 0.625, 0.625, 0.625, 0.7067, 0.625, 0.7067, 0.625, 0.625, 0.6304, 0.5, 0.6304, 0.5, 0.8696, 0.5, 0.8696, 0.5, 0.8696, 0.75, 0.8696, 0.75, 0.6304, 0.75, 0.6304, 0.75, 0.8696, 0.75, 0.8696, 0.7067, 0.6304, 0.7067, 0.6304, 0.75, 0.8696, 0.5433, 0.8696, 0.5, 0.6304, 0.5, 0.6304, 0.5433, 0.6304, 0.5433, 0.6304, 0.625, 0.8696, 0.625, 0.8696, 0.5433, 0.6304, 0.625, 0.6304, 0.7067, 0.8696, 0.7067, 0.8696, 0.625, 0.8696, 0.7067, 0.8696, 0.75, 0.6304, 0.75, 0.6304, 0.7067, 0.8696, 0.5, 0.8696, 0.5433, 0.6304, 0.5433, 0.6304, 0.5, 0.6304, 0.625, 0.6304, 0.5433, 0.8696, 0.5433, 0.8696, 0.625, 0.6304, 0.7067, 0.6304, 0.625, 0.8696, 0.625, 0.8696, 0.7067, 0.8696, 0.7067, 0.8696, 0.625, 0.8696, 0.625, 0.8696, 0.7067, 0.875, 0.625, 0.8696, 0.625, 0.8696, 0.5433, 0.875, 0.5433, 0.625, 0.5, 0.6304, 0.5, 0.6304, 0.5433, 0.625, 0.5433, 0.8696, 0.75, 0.875, 0.75, 0.875, 0.75, 0.8696, 0.75, 0.6304, 0.625, 0.6304, 0.5433, 0.625, 0.5433, 0.625, 0.625, 0.8696, 0.5, 0.8696, 0.5433, 0.875, 0.5433, 0.875, 0.5, 0.625, 0.5, 0.625, 0.5433, 0.6304, 0.5433, 0.6304, 0.5, 0.625, 0.75, 0.6304, 0.75, 0.6304, 0.75, 0.625, 0.75, 0.875, 0.5, 0.8696, 0.5, 0.8696, 0.5, 0.875, 0.5, 0.875, 0.7067, 0.875, 0.625, 0.8696, 0.625, 0.8696, 0.7067, 0.6304, 0.5, 0.625, 0.5, 0.625, 0.5, 0.6304, 0.5, 0.8696, 0.7067, 0.8696, 0.75, 0.875, 0.75, 0.875, 0.7067, 0.625, 0.7067, 0.625, 0.75, 0.6304, 0.75, 0.6304, 0.7067, 0.6304, 0.7067, 0.6304, 0.625, 0.625, 0.625, 0.625, 0.7067, 0.875, 0.625, 0.875, 0.5433, 0.8696, 0.5433, 0.8696, 0.625, 0.8696, 0.7067, 0.875, 0.7067, 0.875, 0.75, 0.8696, 0.75, 0.625, 0.7067, 0.6304, 0.7067, 0.6304, 0.75, 0.625, 0.75, 0.6304, 0.7067, 0.625, 0.7067, 0.625, 0.625, 0.6304, 0.625, 0.6304, 0.625, 0.625, 0.625, 0.625, 0.5433, 0.6304, 0.5433, 0.875, 0.7067, 0.8696, 0.7067, 0.8696, 0.625, 0.875, 0.625, 0.625, 0.625, 0.625, 0.5433, 0.625, 0.5433, 0.625, 0.625, 0.6304, 0.75, 0.6304, 0.7067, 0.6304, 0.7067, 0.6304, 0.75, 0.625, 0.5, 0.625, 0.5, 0.625, 0.5, 0.625, 0.5, 0.6304, 0.5, 0.6304, 0.5433, 0.6304, 0.5433, 0.6304, 0.5, 0.625, 0.75, 0.625, 0.75, 0.625, 0.75, 0.625, 0.75, 0.625, 0.5, 0.625, 0.5433, 0.625, 0.5433, 0.625, 0.5, 0.8696, 0.5, 0.8696, 0.5433, 0.8696, 0.5433, 0.8696, 0.5, 0.625, 0.5433, 0.625, 0.5, 0.625, 0.5, 0.625, 0.5433, 0.875, 0.5, 0.875, 0.5, 0.875, 0.5, 0.875, 0.5, 0.6304, 0.5433, 0.6304, 0.625, 0.6304, 0.625, 0.6304, 0.5433, 0.625, 0.7067, 0.625, 0.75, 0.625, 0.75, 0.625, 0.7067, 0.6304, 0.5433, 0.6304, 0.5, 0.6304, 0.5, 0.6304, 0.5433, 0.625, 0.75, 0.625, 0.7067, 0.625, 0.7067, 0.625, 0.75, 0.875, 0.75, 0.875, 0.75, 0.875, 0.75, 0.875, 0.75, 0.8696, 0.625, 0.8696, 0.5433, 0.8696, 0.5433, 0.8696, 0.625, 0.6304, 0.625, 0.6304, 0.5433, 0.6304, 0.5433, 0.6304, 0.625, 0.6304, 0.5, 0.6304, 0.5, 0.6304, 0.5, 0.6304, 0.5, 0.6304, 0.625, 0.6304, 0.7067, 0.6304, 0.7067, 0.6304, 0.625, 0.875, 0.75, 0.875, 0.7067, 0.875, 0.7067, 0.875, 0.75, 0.875, 0.7067, 0.875, 0.75, 0.875, 0.75, 0.875, 0.7067, 0.875, 0.8828, 0.875, 0.9334, 0.75, 0.9334, 0.75, 0.8828, 0.75, 0.8105, 0.75, 0.8395, 0.625, 0.8395, 0.625, 0.8105, 0.625, 0.8105, 0.625, 0.8395, 0.5, 0.8395, 0.5, 0.8105, 0.5, 0.8105, 0.5, 0.8395, 0.375, 0.8395, 0.375, 0.8105, 0.375, 0.8105, 0.375, 0.8395, 0.25, 0.8395, 0.25, 0.8105, 0.75, 0.8828, 0.75, 0.9334, 0.625, 0.9334, 0.625, 0.8828, 0.125, 0.8828, 0.125, 0.9334, 0.0, 0.9334, 0.0, 0.8828, 0.875, 0.8105, 0.875, 0.8395, 0.75, 0.8395, 0.75, 0.8105, 0.75, 0.49, 0.9197, 0.4197, 0.99, 0.25, 0.9197, 0.08029, 0.75, 0.01, 0.5803, 0.08029, 0.51, 0.25, 0.5803, 0.4197, 0.875, 0.9334, 1.0, 0.9334, 0.9976, 0.9667, 0.8774, 0.9667, 0.8774, 0.9667, 0.9976, 0.9667, 0.991, 1.0, 0.884, 1.0, 0.3952, 0.3952, 0.25, 0.4554, 0.25, 0.4208, 0.3707, 0.3707, 0.75, 0.9334, 0.875, 0.9334, 0.8726, 0.9667, 0.7524, 0.9667, 0.7524, 0.9667, 0.8726, 0.9667, 0.866, 1.0, 0.759, 1.0, 0.4554, 0.25, 0.3952, 0.3952, 0.3707, 0.3707, 0.4208, 0.25, 0.625, 0.9334, 0.75, 0.9334, 0.7476, 0.9667, 0.6274, 0.9667, 0.6274, 0.9667, 0.7476, 0.9667, 0.741, 1.0, 0.634, 1.0, 0.3952, 0.1048, 0.4554, 0.25, 0.4208, 0.25, 0.3707, 0.1293, 0.5, 0.9334, 0.625, 0.9334, 0.6226, 0.9667, 0.5024, 0.9667, 0.5024, 0.9667, 0.6226, 0.9667, 0.616, 1.0, 0.509, 1.0, 0.25, 0.04462, 0.3952, 0.1048, 0.3707, 0.1293, 0.25, 0.07925, 0.375, 0.9334, 0.5, 0.9334, 0.4976, 0.9667, 0.3774, 0.9667, 0.3774, 0.9667, 0.4976, 0.9667, 0.491, 1.0, 0.384, 1.0, 0.1048, 0.1048, 0.25, 0.04462, 0.25, 0.07925, 0.1293, 0.1293, 0.25, 0.9334, 0.375, 0.9334, 0.3726, 0.9667, 0.2524, 0.9667, 0.2524, 0.9667, 0.3726, 0.9667, 0.366, 1.0, 0.259, 1.0, 0.04462, 0.25, 0.1048, 0.1048, 0.1293, 0.1293, 0.07925, 0.25, 0.125, 0.9334, 0.25, 0.9334, 0.2476, 0.9667, 0.1274, 0.9667, 0.1274, 0.9667, 0.2476, 0.9667, 0.241, 1.0, 0.134, 1.0, 0.1048, 0.3952, 0.04462, 0.25, 0.07925, 0.25, 0.1293, 0.3707, 0.0, 0.9334, 0.125, 0.9334, 0.1226, 0.9667, 0.002416, 0.9667, 0.002416, 0.9667, 0.1226, 0.9667, 0.116, 1.0, 0.009016, 1.0, 0.25, 0.4554, 0.1048, 0.3952, 0.1293, 0.3707, 0.25, 0.4208, 0.3707, 0.3707, 0.25, 0.4208, 0.1293, 0.3707, 0.07925, 0.25, 0.1293, 0.1293, 0.25, 0.07925, 0.3707, 0.1293, 0.4208, 0.25, 0.25, 0.5, 0.25, 0.5506, 0.125, 0.5506, 0.125, 0.5, 0.875, 0.5, 0.875, 0.5506, 0.75, 0.5506, 0.75, 0.5, 0.875, 0.5939, 0.875, 0.6228, 0.75, 0.6228, 0.75, 0.5939, 0.875, 0.6661, 0.875, 0.6951, 0.75, 0.6951, 0.75, 0.6661, 0.875, 0.7383, 0.875, 0.7673, 0.75, 0.7673, 0.75, 0.7383, 0.125, 0.5939, 0.125, 0.6228, 0.0, 0.6228, 0.0, 0.5939, 1.0, 0.5, 1.0, 0.5506, 0.875, 0.5506, 0.875, 0.5, 0.125, 0.7383, 0.125, 0.7673, 0.0, 0.7673, 0.0, 0.7383, 0.125, 0.8105, 0.125, 0.8395, 0.0, 0.8395, 0.0, 0.8105, 1.0, 0.8828, 1.0, 0.9334, 0.875, 0.9334, 0.875, 0.8828, 0.25, 0.5939, 0.25, 0.6228, 0.125, 0.6228, 0.125, 0.5939, 0.25, 0.6661, 0.25, 0.6951, 0.125, 0.6951, 0.125, 0.6661, 0.25, 0.7383, 0.25, 0.7673, 0.125, 0.7673, 0.125, 0.7383, 0.25, 0.8105, 0.25, 0.8395, 0.125, 0.8395, 0.125, 0.8105, 0.25, 0.8828, 0.25, 0.9334, 0.125, 0.9334, 0.125, 0.8828, 0.875, 0.5939, 0.75, 0.5939, 0.75, 0.5506, 0.875, 0.5506, 0.375, 0.5, 0.375, 0.5506, 0.25, 0.5506, 0.25, 0.5, 0.375, 0.5939, 0.375, 0.6228, 0.25, 0.6228, 0.25, 0.5939, 0.375, 0.6661, 0.375, 0.6951, 0.25, 0.6951, 0.25, 0.6661, 0.375, 0.7383, 0.375, 0.7673, 0.25, 0.7673, 0.25, 0.7383, 0.375, 0.8828, 0.375, 0.9334, 0.25, 0.9334, 0.25, 0.8828, 0.5, 0.5, 0.5, 0.5506, 0.375, 0.5506, 0.375, 0.5, 0.5, 0.5939, 0.5, 0.6228, 0.375, 0.6228, 0.375, 0.5939, 0.5, 0.6661, 0.5, 0.6951, 0.375, 0.6951, 0.375, 0.6661, 0.5, 0.7383, 0.5, 0.7673, 0.375, 0.7673, 0.375, 0.7383, 0.5, 0.8828, 0.5, 0.9334, 0.375, 0.9334, 0.375, 0.8828, 0.625, 0.5, 0.625, 0.5506, 0.5, 0.5506, 0.5, 0.5, 0.625, 0.5939, 0.625, 0.6228, 0.5, 0.6228, 0.5, 0.5939, 0.625, 0.6661, 0.625, 0.6951, 0.5, 0.6951, 0.5, 0.6661, 0.625, 0.7383, 0.625, 0.7673, 0.5, 0.7673, 0.5, 0.7383, 0.625, 0.8828, 0.625, 0.9334, 0.5, 0.9334, 0.5, 0.8828, 0.75, 0.5, 0.75, 0.5506, 0.625, 0.5506, 0.625, 0.5, 0.75, 0.5939, 0.75, 0.6228, 0.625, 0.6228, 0.625, 0.5939, 0.75, 0.6661, 0.75, 0.6951, 0.625, 0.6951, 0.625, 0.6661, 0.75, 0.7383, 0.75, 0.7673, 0.625, 0.7673, 0.625, 0.7383, 1.0, 0.5939, 1.0, 0.6228, 0.875, 0.6228, 0.875, 0.5939, 0.125, 0.6661, 0.125, 0.6951, 0.0, 0.6951, 0.0, 0.6661, 1.0, 0.6661, 1.0, 0.6951, 0.875, 0.6951, 0.875, 0.6661, 1.0, 0.7383, 1.0, 0.7673, 0.875, 0.7673, 0.875, 0.7383, 1.0, 0.8105, 1.0, 0.8395, 0.875, 0.8395, 0.875, 0.8105, 0.75, 0.8828, 0.625, 0.8828, 0.625, 0.8828, 0.75, 0.8828, 0.75, 0.5506, 0.875, 0.5506, 0.875, 0.5506, 0.75, 0.5506, 0.375, 0.7673, 0.5, 0.7673, 0.5, 0.7673, 0.375, 0.7673, 0.625, 0.7673, 0.75, 0.7673, 0.75, 0.7673, 0.625, 0.7673, 0.875, 0.6951, 1.0, 0.6951, 1.0, 0.6951, 0.875, 0.6951, 0.125, 0.8395, 0.25, 0.8395, 0.25, 0.8395, 0.125, 0.8395, 0.5, 0.8105, 0.375, 0.8105, 0.375, 0.8105, 0.5, 0.8105, 0.75, 0.8105, 0.625, 0.8105, 0.625, 0.8105, 0.75, 0.8105, 0.875, 0.5939, 0.75, 0.5939, 0.75, 0.5939, 0.875, 0.5939, 1.0, 0.7383, 0.875, 0.7383, 0.875, 0.7383, 1.0, 0.7383, 0.625, 0.6951, 0.75, 0.6951, 0.75, 0.6951, 0.625, 0.6951, 0.25, 0.8828, 0.125, 0.8828, 0.125, 0.8828, 0.25, 0.8828, 0.375, 0.6951, 0.5, 0.6951, 0.5, 0.6951, 0.375, 0.6951, 0.75, 0.7383, 0.625, 0.7383, 0.625, 0.7383, 0.75, 0.7383, 0.875, 0.6228, 1.0, 0.6228, 1.0, 0.6228, 0.875, 0.6228, 0.5, 0.7383, 0.375, 0.7383, 0.375, 0.7383, 0.5, 0.7383, 0.625, 0.6228, 0.75, 0.6228, 0.75, 0.6228, 0.625, 0.6228, 1.0, 0.6661, 0.875, 0.6661, 0.875, 0.6661, 1.0, 0.6661, 0.125, 0.7673, 0.25, 0.7673, 0.25, 0.7673, 0.125, 0.7673, 0.75, 0.6661, 0.625, 0.6661, 0.625, 0.6661, 0.75, 0.6661, 0.375, 0.6228, 0.5, 0.6228, 0.5, 0.6228, 0.375, 0.6228, 0.625, 0.5506, 0.75, 0.5506, 0.75, 0.5506, 0.625, 0.5506, 0.875, 0.5506, 1.0, 0.5506, 1.0, 0.5506, 0.875, 0.5506, 0.25, 0.8105, 0.125, 0.8105, 0.125, 0.8105, 0.25, 0.8105, 0.5, 0.6661, 0.375, 0.6661, 0.375, 0.6661, 0.5, 0.6661, 0.75, 0.5939, 0.625, 0.5939, 0.625, 0.5939, 0.75, 0.5939, 1.0, 0.5939, 0.875, 0.5939, 0.875, 0.5939, 1.0, 0.5939, 0.5, 0.8395, 0.625, 0.8395, 0.625, 0.8395, 0.5, 0.8395, 0.125, 0.6951, 0.25, 0.6951, 0.25, 0.6951, 0.125, 0.6951, 0.375, 0.5506, 0.5, 0.5506, 0.5, 0.5506, 0.375, 0.5506, 0.625, 0.8828, 0.5, 0.8828, 0.5, 0.8828, 0.625, 0.8828, 0.75, 0.8395, 0.875, 0.8395, 0.875, 0.8395, 0.75, 0.8395, 0.5, 0.5939, 0.375, 0.5939, 0.375, 0.5939, 0.5, 0.5939, 0.25, 0.7383, 0.125, 0.7383, 0.125, 0.7383, 0.25, 0.7383, 0.5, 0.7673, 0.625, 0.7673, 0.625, 0.7673, 0.5, 0.7673, 0.875, 0.8828, 0.75, 0.8828, 0.75, 0.8828, 0.875, 0.8828, 0.25, 0.8395, 0.375, 0.8395, 0.375, 0.8395, 0.25, 0.8395, 0.625, 0.8105, 0.5, 0.8105, 0.5, 0.8105, 0.625, 0.8105, 0.125, 0.6228, 0.25, 0.6228, 0.25, 0.6228, 0.125, 0.6228, 0.375, 0.8828, 0.25, 0.8828, 0.25, 0.8828, 0.375, 0.8828, 0.125, 0.5, 0.125, 0.5506, 0.0, 0.5506, 0.0, 0.5, 0.875, 0.6661, 0.75, 0.6661, 0.75, 0.6228, 0.875, 0.6228, 0.875, 0.7383, 0.75, 0.7383, 0.75, 0.6951, 0.875, 0.6951, 0.875, 0.8105, 0.75, 0.8105, 0.75, 0.7673, 0.875, 0.7673, 0.875, 0.8828, 0.75, 0.8828, 0.75, 0.8395, 0.875, 0.8395, 1.0, 0.5939, 0.875, 0.5939, 0.875, 0.5506, 1.0, 0.5506, 1.0, 0.6661, 0.875, 0.6661, 0.875, 0.6228, 1.0, 0.6228, 1.0, 0.7383, 0.875, 0.7383, 0.875, 0.6951, 1.0, 0.6951, 1.0, 0.8105, 0.875, 0.8105, 0.875, 0.7673, 1.0, 0.7673, 1.0, 0.8828, 0.875, 0.8828, 0.875, 0.8395, 1.0, 0.8395, 0.25, 0.5939, 0.125, 0.5939, 0.125, 0.5506, 0.25, 0.5506, 0.25, 0.6661, 0.125, 0.6661, 0.125, 0.6228, 0.25, 0.6228, 0.25, 0.7383, 0.125, 0.7383, 0.125, 0.6951, 0.25, 0.6951, 0.25, 0.8105, 0.125, 0.8105, 0.125, 0.7673, 0.25, 0.7673, 0.25, 0.8828, 0.125, 0.8828, 0.125, 0.8395, 0.25, 0.8395, 0.375, 0.5939, 0.25, 0.5939, 0.25, 0.5506, 0.375, 0.5506, 0.375, 0.6661, 0.25, 0.6661, 0.25, 0.6228, 0.375, 0.6228, 0.375, 0.7383, 0.25, 0.7383, 0.25, 0.6951, 0.375, 0.6951, 0.375, 0.8105, 0.25, 0.8105, 0.25, 0.7673, 0.375, 0.7673, 0.375, 0.8828, 0.25, 0.8828, 0.25, 0.8395, 0.375, 0.8395, 0.5, 0.5939, 0.375, 0.5939, 0.375, 0.5506, 0.5, 0.5506, 0.5, 0.6661, 0.375, 0.6661, 0.375, 0.6228, 0.5, 0.6228, 0.5, 0.7383, 0.375, 0.7383, 0.375, 0.6951, 0.5, 0.6951, 0.5, 0.8105, 0.375, 0.8105, 0.375, 0.7673, 0.5, 0.7673, 0.5, 0.8828, 0.375, 0.8828, 0.375, 0.8395, 0.5, 0.8395, 0.625, 0.5939, 0.5, 0.5939, 0.5, 0.5506, 0.625, 0.5506, 0.625, 0.6661, 0.5, 0.6661, 0.5, 0.6228, 0.625, 0.6228, 0.625, 0.7383, 0.5, 0.7383, 0.5, 0.6951, 0.625, 0.6951, 0.625, 0.8105, 0.5, 0.8105, 0.5, 0.7673, 0.625, 0.7673, 0.625, 0.8828, 0.5, 0.8828, 0.5, 0.8395, 0.625, 0.8395, 0.75, 0.5939, 0.625, 0.5939, 0.625, 0.5506, 0.75, 0.5506, 0.75, 0.6661, 0.625, 0.6661, 0.625, 0.6228, 0.75, 0.6228, 0.75, 0.7383, 0.625, 0.7383, 0.625, 0.6951, 0.75, 0.6951, 0.75, 0.8105, 0.625, 0.8105, 0.625, 0.7673, 0.75, 0.7673, 0.75, 0.8828, 0.625, 0.8828, 0.625, 0.8395, 0.75, 0.8395, 0.125, 0.5939, 0.0, 0.5939, 0.0, 0.5506, 0.125, 0.5506, 0.125, 0.6661, 0.0, 0.6661, 0.0, 0.6228, 0.125, 0.6228, 0.125, 0.7383, 0.0, 0.7383, 0.0, 0.6951, 0.125, 0.6951, 0.125, 0.8105, 0.0, 0.8105, 0.0, 0.7673, 0.125, 0.7673, 0.125, 0.8828, 0.0, 0.8828, 0.0, 0.8395, 0.125, 0.8395, 0.375, 0.5939, 0.25, 0.5939, 0.25, 0.5939, 0.375, 0.5939, 1.0, 0.8105, 0.875, 0.8105, 0.875, 0.8105, 1.0, 0.8105, 0.625, 0.8395, 0.75, 0.8395, 0.75, 0.8395, 0.625, 0.8395, 0.5, 0.8828, 0.375, 0.8828, 0.375, 0.8828, 0.5, 0.8828, 0.25, 0.5506, 0.375, 0.5506, 0.375, 0.5506, 0.25, 0.5506, 0.875, 0.7673, 1.0, 0.7673, 1.0, 0.7673, 0.875, 0.7673, 0.875, 0.6661, 0.75, 0.6661, 0.75, 0.6661, 0.875, 0.6661, 0.125, 0.5939, 0.0, 0.5939, 0.0, 0.5939, 0.125, 0.5939, 0.375, 0.8395, 0.5, 0.8395, 0.5, 0.8395, 0.375, 0.8395, 0.0, 0.5506, 0.125, 0.5506, 0.125, 0.5506, 0.0, 0.5506, 0.375, 0.6661, 0.25, 0.6661, 0.25, 0.6661, 0.375, 0.6661, 1.0, 0.8828, 0.875, 0.8828, 0.875, 0.8828, 1.0, 0.8828, 0.75, 0.6228, 0.875, 0.6228, 0.875, 0.6228, 0.75, 0.6228, 0.125, 0.6661, 0.0, 0.6661, 0.0, 0.6661, 0.125, 0.6661, 0.625, 0.5939, 0.5, 0.5939, 0.5, 0.5939, 0.625, 0.5939, 0.25, 0.6228, 0.375, 0.6228, 0.375, 0.6228, 0.25, 0.6228, 0.875, 0.8395, 1.0, 0.8395, 1.0, 0.8395, 0.875, 0.8395, 0.0, 0.6228, 0.125, 0.6228, 0.125, 0.6228, 0.0, 0.6228, 0.5, 0.5506, 0.625, 0.5506, 0.625, 0.5506, 0.5, 0.5506, 0.875, 0.7383, 0.75, 0.7383, 0.75, 0.7383, 0.875, 0.7383, 0.125, 0.7383, 0.0, 0.7383, 0.0, 0.7383, 0.125, 0.7383, 0.375, 0.7383, 0.25, 0.7383, 0.25, 0.7383, 0.375, 0.7383, 0.25, 0.5939, 0.125, 0.5939, 0.125, 0.5939, 0.25, 0.5939, 0.0, 0.6951, 0.125, 0.6951, 0.125, 0.6951, 0.0, 0.6951, 0.625, 0.6661, 0.5, 0.6661, 0.5, 0.6661, 0.625, 0.6661, 0.25, 0.6951, 0.375, 0.6951, 0.375, 0.6951, 0.25, 0.6951, 0.75, 0.6951, 0.875, 0.6951, 0.875, 0.6951, 0.75, 0.6951, 0.125, 0.8105, 0.0, 0.8105, 0.0, 0.8105, 0.125, 0.8105, 0.5, 0.6228, 0.625, 0.6228, 0.625, 0.6228, 0.5, 0.6228, 0.125, 0.5506, 0.25, 0.5506, 0.25, 0.5506, 0.125, 0.5506, 0.0, 0.7673, 0.125, 0.7673, 0.125, 0.7673, 0.0, 0.7673, 0.375, 0.8105, 0.25, 0.8105, 0.25, 0.8105, 0.375, 0.8105, 0.875, 0.8105, 0.75, 0.8105, 0.75, 0.8105, 0.875, 0.8105, 0.125, 0.8828, 0.0, 0.8828, 0.0, 0.8828, 0.125, 0.8828, 0.625, 0.7383, 0.5, 0.7383, 0.5, 0.7383, 0.625, 0.7383, 0.25, 0.7673, 0.375, 0.7673, 0.375, 0.7673, 0.25, 0.7673, 0.25, 0.6661, 0.125, 0.6661, 0.125, 0.6661, 0.25, 0.6661, 0.0, 0.8395, 0.125, 0.8395, 0.125, 0.8395, 0.0, 0.8395, 0.5, 0.6951, 0.625, 0.6951, 0.625, 0.6951, 0.5, 0.6951, 0.75, 0.7673, 0.875, 0.7673, 0.875, 0.7673, 0.75, 0.7673])
me_cube_001.materials.append(mat_granary_red)
me_cube_001.materials.append(mat_granary_white)
me_cube_001.materials.append(mat_granary_roof)
me_cube_001.materials.append(mat_granary_grey)
me_cube_001.use_remesh_fix_poles = True
me_cube_001.use_remesh_preserve_attributes = False
me_cube_001.update()

# ---- objects
ob_granary = bpy.data.objects.new('Granary', me_cube_001)

# ---- transforms, parenting, visibility, modifiers, constraints
ob_granary.location = (0.0, -0.4332, 0.3967)
ob_granary.scale = (1.508, 1.199, 1.0)

# ---- collection membership
col_collection.objects.link(ob_granary)

# ---- scene / render settings (as saved in the file)
scene.frame_start = 1; scene.frame_end = 250; scene.frame_set(1)
scene.render.engine = 'BLENDER_EEVEE_NEXT'
scene.cycles.sampling_pattern = 'TABULATED_SOBOL'
scene.cycles.use_light_tree = False
scene.view_settings.view_transform = 'Filmic'
bpy.context.view_layer.update()

# ---- added for rendering (the .blend has no active camera and no usable light): camera, sun
cam_auto = bpy.data.cameras.new('AutoCamera')
cam_auto.lens = 50.0
cam_auto.sensor_width = 36.0
cam_auto.clip_end = 1000.0
ob_auto_camera = bpy.data.objects.new('AutoCamera', cam_auto)
scene.collection.objects.link(ob_auto_camera)
ob_auto_camera.location = (5.96661, -8.16171, 6.65771)
ob_auto_camera.rotation_euler = (1.09748, -7.21219e-08, 0.694738)
scene.camera = ob_auto_camera
light_auto_sun = bpy.data.lights.new('AutoSun', 'SUN')
light_auto_sun.energy = 3.0
light_auto_sun.angle = 0.0523599
ob_auto_sun = bpy.data.objects.new('AutoSun', light_auto_sun)
scene.collection.objects.link(ob_auto_sun)
ob_auto_sun.rotation_euler = (0.872665, 0.174533, 0.523599)
bpy.context.view_layer.update()
